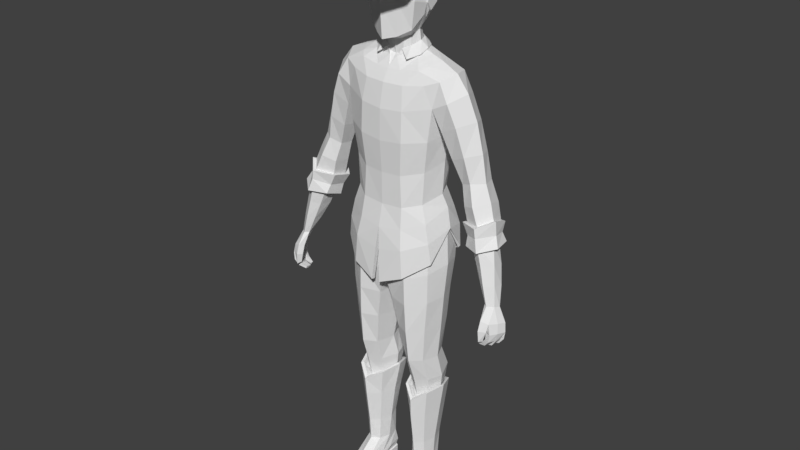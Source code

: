 # Source: Male_cowboy_type1.blend  (saved by Blender 2.80.75; exported with 4.5.12 LTS)
import bpy
from mathutils import Matrix  # noqa: F401  (used for matrix-valued properties, if any)

bpy.ops.wm.read_factory_settings(use_empty=True)
scene = bpy.context.scene
scene.name = 'Scene'

# ---- collections
col_collection_1 = bpy.data.collections.new('Collection 1'); scene.collection.children.link(col_collection_1)

# ---- materials (node trees are filled in below, after node groups)
mat_material = bpy.data.materials.new('Material')
mat_material.alpha_threshold = 0.0
mat_material.use_transparent_shadow = False
mat_material.roughness = 0.5
mat_material.line_color = (0.0, 0.0, 0.0, 1.0)

# ---- material node trees

# ---- world
world_world = bpy.data.worlds.new('World'); scene.world = world_world
world_world.color = (0.05088, 0.05088, 0.05088)
world_world.use_sun_shadow = False
world_world.sun_shadow_jitter_overblur = 0.0
world_world.cycles.sampling_method = 'MANUAL'

# ---- meshes
me_cube = bpy.data.meshes.new('Cube')
me_cube.from_pydata([(0.01927, 0.6386, -0.1476), (0.044, 0.6415, -0.1311), (0.06821, 0.6485, -0.09089), (0.07076, 0.6542, -0.0415), (0.06293, 0.6481, 0.0002776), (0.04589, 0.6389, 0.03354), (0.0222, 0.6385, 0.05227), (0.00656, 0.7675, -0.1115), (0.01803, 0.6675, -0.1263), (0.02801, 0.6595, -0.161), (0.04162, 0.6546, -0.1865), (0.04289, 0.6435, -0.1904), (0.02685, 0.7703, -0.09459), (0.04436, 0.6691, -0.1059), (0.06823, 0.6729, -0.1324), (0.09323, 0.6791, -0.144), (0.0955, 0.6648, -0.1554), (0.03715, 0.7702, -0.06927), (0.06188, 0.677, -0.07539), (0.08896, 0.6818, -0.08967), (0.1215, 0.704, -0.09682), (0.1243, 0.6942, -0.103), (0.04072, 0.7739, -0.0394), (0.06804, 0.6784, -0.0394), (0.09833, 0.6911, -0.03925), (0.1256, 0.7153, -0.04122), (0.1325, 0.7055, -0.04122), (0.03715, 0.7702, -0.00953), (0.06187, 0.6776, -0.003405), (0.08896, 0.6818, 0.01116), (0.1214, 0.7085, 0.02208), (0.1243, 0.6942, 0.02056), (0.02692, 0.7643, 0.01579), (0.04432, 0.6728, 0.02711), (0.06828, 0.6691, 0.0539), (0.09323, 0.6746, 0.07351), (0.0955, 0.6603, 0.07293), (0.01158, 0.7578, 0.03271), (0.01802, 0.6686, 0.0475), (0.028, 0.6598, 0.08245), (0.04164, 0.6523, 0.1076), (0.0429, 0.6418, 0.1079), (0.01385, 0.6864, 0.04782), (0.01299, 0.721, -0.1252), (0.03617, 0.6909, 0.02735), (0.05108, 0.695, -0.003276), (-0.0557, 0.7226, -0.1066), (0.05631, 0.6959, -0.03941), (0.05108, 0.6948, -0.07554), (-0.01064, 0.7189, -0.1286), (0.03618, 0.6916, -0.1062), (0.01385, 0.6881, -0.1237), (-0.07017, 0.7262, -0.07577), (0.09901, 0.6686, -0.04023), (0.0916, 0.6629, 0.01234), (0.06693, 0.648, 0.05579), (0.02868, 0.6366, 0.08495), (0.0916, 0.6629, -0.0928), (0.06768, 0.648, -0.1374), (0.02714, 0.6372, -0.1672), (0.01067, 0.7584, -0.1261), (0.02954, 0.761, -0.1058), (0.04259, 0.7655, -0.07532), (0.04716, 0.7688, -0.0394), (0.04259, 0.7655, -0.003476), (0.02958, 0.7575, 0.02698), (0.01007, 0.7491, 0.04732), (0.0008946, 0.766, -0.08844), (0.0147, 0.7679, -0.07694), (0.0217, 0.7679, -0.05971), (0.02413, 0.7704, -0.0394), (0.0217, 0.7679, -0.01908), (0.01474, 0.7638, -0.001861), (0.00431, 0.7594, 0.009647), (0.0073, 0.7607, 0.0192), (0.01976, 0.7659, 0.005453), (0.02807, 0.7708, -0.01513), (0.03098, 0.7738, -0.0394), (0.02807, 0.7708, -0.06367), (0.01971, 0.7708, -0.08425), (0.003219, 0.7685, -0.098), (-0.003083, 0.76, -0.07211), (0.006123, 0.7613, -0.06444), (0.01079, 0.7613, -0.05295), (0.01241, 0.763, -0.0394), (0.01079, 0.7613, -0.02585), (0.006152, 0.7586, -0.01436), (-0.0008046, 0.7556, -0.006685), (-0.03346, 0.6378, -0.1476), (-0.05585, 0.6432, -0.1331), (-0.07719, 0.6584, -0.09089), (-0.0832, 0.6617, -0.0415), (-0.0784, 0.6538, 0.005027), (-0.05862, 0.6476, 0.03354), (-0.03615, 0.6397, 0.05085), (-0.02912, 0.767, -0.1115), (-0.03833, 0.6667, -0.1263), (-0.05738, 0.6582, -0.161), (-0.07096, 0.6592, -0.1865), (-0.072, 0.6493, -0.1867), (-0.04946, 0.7692, -0.09459), (-0.06468, 0.6676, -0.1059), (-0.09544, 0.6857, -0.1324), (-0.113, 0.7015, -0.144), (-0.1147, 0.6897, -0.1443), (-0.05975, 0.7688, -0.06927), (-0.08239, 0.6771, -0.07539), (-0.1052, 0.7022, -0.08967), (-0.1248, 0.7229, -0.103), (-0.1344, 0.7217, -0.103), (-0.0634, 0.7724, -0.0394), (-0.08861, 0.6805, -0.0394), (-0.1132, 0.7078, -0.03925), (-0.1251, 0.7487, -0.04122), (-0.1385, 0.7429, -0.04122), (-0.05975, 0.7688, -0.00953), (-0.08242, 0.6799, -0.003405), (-0.1084, 0.6972, 0.01116), (-0.1216, 0.732, 0.02208), (-0.1344, 0.7298, 0.02056), (-0.0494, 0.7632, 0.01579), (-0.06475, 0.6733, 0.02711), (-0.09512, 0.6856, 0.0539), (-0.1129, 0.6932, 0.07351), (-0.1226, 0.6846, 0.07293), (-0.03393, 0.7571, 0.03271), (-0.03834, 0.6678, 0.0475), (-0.05738, 0.6585, 0.08245), (-0.07087, 0.6541, 0.1076), (-0.07191, 0.6403, 0.1079), (-0.0347, 0.6864, 0.04782), (-0.05707, 0.6916, 0.02735), (-0.01061, 0.7139, 0.0556), (-0.07201, 0.6932, -0.003276), (-0.07726, 0.6939, -0.03941), (0.01278, 0.7168, 0.04837), (-0.07201, 0.693, -0.07554), (-0.05705, 0.6897, -0.1062), (0.04874, 0.7279, -0.07577), (-0.0347, 0.6869, -0.1266), (-0.1144, 0.6851, -0.04023), (-0.1106, 0.6782, 0.01234), (-0.09361, 0.6609, 0.05579), (-0.05757, 0.6354, 0.08495), (-0.1106, 0.6782, -0.0928), (-0.09436, 0.6675, -0.1374), (-0.05605, 0.6454, -0.1672), (-0.03291, 0.7578, -0.1261), (-0.05188, 0.7598, -0.1058), (-0.06502, 0.7639, -0.07532), (-0.06966, 0.7671, -0.0394), (-0.06502, 0.7639, -0.003476), (-0.05185, 0.7563, 0.02698), (-0.03216, 0.7485, 0.04732), (-0.02337, 0.7657, -0.08844), (-0.03721, 0.7672, -0.07694), (-0.04421, 0.7669, -0.05971), (-0.04669, 0.7694, -0.0394), (-0.04421, 0.7669, -0.01908), (-0.03717, 0.7631, -0.001861), (-0.02665, 0.759, 0.009647), (-0.0071, 0.6382, -0.1522), (-0.0071, 0.6382, 0.05995), (-0.01126, 0.7653, -0.1146), (-0.01013, 0.6656, -0.1296), (-0.01465, 0.6553, -0.1648), (-0.01456, 0.6465, -0.2022), (-0.01444, 0.6358, -0.2027), (-0.01109, 0.7494, 0.03865), (-0.01012, 0.665, 0.05466), (-0.01466, 0.6562, 0.09248), (-0.01456, 0.6419, 0.1221), (-0.01444, 0.6312, 0.1202), (-0.01041, 0.6841, 0.05501), (0.03434, 0.7243, -0.1066), (-0.01041, 0.6865, -0.1275), (-0.0105, 0.6331, 0.09519), (-0.01441, 0.6331, -0.1709), (-0.01112, 0.7554, -0.1286), (-0.01101, 0.745, 0.05447), (-0.01122, 0.7645, -0.09115), (-0.01113, 0.7559, 0.01369), (-0.01112, 0.7532, 0.02403), (-0.01126, 0.7668, -0.1009), (-0.02969, 0.7601, 0.0192), (-0.04226, 0.765, 0.005453), (-0.05067, 0.7696, -0.01513), (-0.05364, 0.7725, -0.0394), (-0.05067, 0.7696, -0.06367), (-0.04231, 0.7699, -0.08425), (-0.02577, 0.7681, -0.098), (-0.01927, 0.7598, -0.07211), (-0.0285, 0.7608, -0.06444), (-0.03317, 0.7606, -0.05295), (-0.03482, 0.7623, -0.0394), (-0.03317, 0.7606, -0.02585), (-0.02847, 0.7581, -0.01436), (-0.02145, 0.7553, -0.006685), (-0.01117, 0.759, -0.07457), (-0.01111, 0.7533, -0.003989), (-0.01111, 0.7533, -0.04136), (0.0157, 0.6463, -0.1329), (0.03816, 0.6466, -0.1205), (0.05926, 0.6512, -0.08544), (0.05972, 0.6537, -0.04215), (0.05691, 0.6517, -0.003916), (0.0393, 0.6466, 0.022), (0.01914, 0.6463, 0.03748), (-0.02938, 0.6457, -0.1329), (-0.04852, 0.6503, -0.1205), (-0.06677, 0.6633, -0.08437), (-0.0716, 0.6661, -0.04215), (-0.06878, 0.6594, -0.002373), (-0.05149, 0.654, 0.022), (-0.02954, 0.6486, 0.03528), (-0.006841, 0.646, -0.137), (-0.006841, 0.646, 0.04278), (0.009547, 0.6645, -0.1169), (0.02849, 0.6647, -0.1067), (0.0454, 0.6685, -0.07836), (0.04546, 0.6705, -0.04285), (0.05039, 0.6689, -0.01372), (0.03248, 0.6647, 0.003496), (0.01348, 0.6644, 0.01603), (-0.02723, 0.6639, -0.1169), (-0.04283, 0.6677, -0.1067), (-0.05772, 0.6783, -0.07729), (-0.06128, 0.6806, -0.04285), (-0.0577, 0.6751, -0.01041), (-0.04604, 0.6708, 0.007209), (-0.02494, 0.664, 0.0198), (-0.008839, 0.6642, -0.1205), (-0.008839, 0.6667, 0.02334), (0.007222, 0.6954, -0.1078), (0.0208, 0.6954, -0.09895), (0.03699, 0.6954, -0.07327), (0.03854, 0.6954, -0.04323), (0.03028, 0.6954, -0.01782), (0.0199, 0.6954, 0.002411), (0.005351, 0.6954, 0.01607), (-0.02485, 0.6954, -0.1078), (-0.03846, 0.6954, -0.09895), (-0.05145, 0.6954, -0.07327), (-0.05636, 0.6954, -0.04323), (-0.04806, 0.6954, -0.01493), (-0.03759, 0.6954, 0.002411), (-0.02298, 0.6954, 0.01607), (-0.008814, 0.6954, -0.111), (-0.008814, 0.6954, 0.02087), (0.005575, 0.7515, -0.1014), (0.01774, 0.7515, -0.09348), (0.03225, 0.7515, -0.07045), (0.03365, 0.7515, -0.04353), (0.02624, 0.7515, -0.02076), (0.01693, 0.7515, -0.00263), (0.003899, 0.7515, 0.009612), (-0.02317, 0.7515, -0.1014), (-0.03537, 0.7515, -0.09348), (-0.04992, 0.7515, -0.07045), (-0.05141, 0.7515, -0.04353), (-0.04397, 0.7515, -0.01817), (-0.03459, 0.7515, -0.00263), (-0.02149, 0.7515, 0.009612), (-0.008796, 0.7515, -0.1046), (-0.008796, 0.7515, 0.01391), (0.000936, 0.7515, -0.0833), (0.009134, 0.7515, -0.07798), (0.01891, 0.7515, -0.06247), (0.01985, 0.7515, -0.04433), (0.01486, 0.7515, -0.02899), (0.008589, 0.7515, -0.01677), (-0.0001933, 0.7515, -0.008524), (-0.01843, 0.7515, -0.0833), (-0.02665, 0.7515, -0.07798), (-0.03449, 0.7515, -0.06247), (-0.03745, 0.7515, -0.04433), (-0.03244, 0.7515, -0.02724), (-0.02612, 0.7515, -0.01677), (-0.0173, 0.7515, -0.008524), (-0.008746, 0.7515, -0.08595), (-0.008746, 0.7515, -0.005628), (-0.008643, 0.7515, -0.04752), (-0.04753, 0.7234, -0.01534), (-0.03721, 0.7234, 0.001768), (0.005166, 0.7234, 0.01525), (0.01952, 0.7234, 0.001768), (-0.02279, 0.7234, 0.01525), (-0.008812, 0.7234, 0.01998), (0.007011, 0.7234, -0.107), (-0.008812, 0.7234, -0.1101), (-0.02463, 0.7234, -0.107), (0.02041, 0.7234, -0.09825), (-0.03807, 0.7234, -0.09825), (0.03638, 0.7234, -0.07291), (-0.05088, 0.7234, -0.07291), (0.03792, 0.7234, -0.04327), (-0.05572, 0.7234, -0.04327), (0.02977, 0.7234, -0.01819), (-0.01041, 0.6747, -0.1323), (0.01522, 0.6764, -0.1284), (0.0388, 0.68, -0.1099), (0.05454, 0.6833, -0.07759), (0.06006, 0.6845, -0.03943), (0.05453, 0.6836, -0.001266), (0.03879, 0.6793, 0.03108), (0.01521, 0.6747, 0.0527), (-0.0104, 0.6723, 0.06029), (-0.03606, 0.6751, -0.1316), (-0.05967, 0.678, -0.1099), (-0.07547, 0.6814, -0.07759), (-0.08102, 0.6825, -0.03943), (-0.07547, 0.6817, -0.001266), (-0.05969, 0.68, 0.03108), (-0.03607, 0.6747, 0.0527), (0.01639, 0.6866, 0.05593), (0.04105, 0.6913, 0.03355), (0.05752, 0.6956, 6.28e-05), (0.0633, 0.6966, -0.03944), (0.05752, 0.6954, -0.07894), (0.04107, 0.6919, -0.1124), (0.0164, 0.6883, -0.1316), (-0.03725, 0.6865, 0.05593), (-0.06195, 0.6919, 0.03355), (-0.07846, 0.6937, 6.28e-05), (-0.08426, 0.6945, -0.03944), (-0.07846, 0.6934, -0.07894), (-0.06193, 0.6899, -0.1124), (-0.03724, 0.687, -0.1348), (-0.0104, 0.6841, 0.06378), (-0.0104, 0.6865, -0.1355), (-0.0104, 0.6741, -0.1384), (0.01692, 0.6759, -0.1344), (0.04207, 0.6796, -0.1146), (0.05885, 0.6832, -0.08014), (0.06474, 0.6845, -0.03945), (0.05885, 0.6835, 0.001243), (0.04206, 0.6791, 0.03574), (0.01692, 0.6743, 0.05879), (-0.0104, 0.6717, 0.06689), (-0.03776, 0.6746, -0.1377), (-0.06294, 0.6776, -0.1146), (-0.07979, 0.6812, -0.08014), (-0.0857, 0.6823, -0.03945), (-0.07979, 0.6814, 0.001243), (-0.06296, 0.6796, 0.03574), (-0.03777, 0.6742, 0.05879), (-0.0343, 0.72, -0.1272), (0.05379, 0.7298, -0.03941), (-0.03405, 0.7166, 0.04837), (0.04874, 0.7281, -0.003048), (-0.0557, 0.7227, 0.02778), (0.03434, 0.7226, 0.02778), (-0.07017, 0.7263, -0.003048), (-0.07526, 0.7279, -0.03941), (0.05753, 0.5665, -0.03675), (0.03897, 0.5283, -0.01829), (0.05133, 0.6639, -0.01135), (0.04894, 0.5361, -0.004492), (0.0629, 0.5932, -0.0387), (0.05997, 0.6029, 0.000103), (0.0283, 0.5165, -0.02606), (0.05014, 0.6736, -0.03803), (0.06485, 0.6256, -0.0379), (0.05824, 0.6346, -0.001677), (0.0594, 0.5897, -0.07043), (0.05025, 0.6754, -0.06931), (0.06162, 0.6237, -0.07885), (0.03597, 0.5274, -0.04914), (0.05096, 0.5567, -0.05181), (0.06208, 0.6376, -0.05812), (0.05887, 0.5738, -0.05225), (0.04456, 0.6654, -0.1007), (0.02402, 0.5297, -0.07109), (0.04394, 0.5708, -0.09048), (0.04412, 0.6189, -0.1084), (0.03083, 0.4802, -0.02723), (0.04037, 0.4862, -0.04959), (0.02887, 0.4885, -0.07287), (0.2726, -0.06952, -0.001181), (0.2927, -0.0812, -0.02636), (0.2827, -0.06994, 0.007535), (0.2975, -0.07129, -0.004553), (0.2774, -0.07322, -0.0158), (0.2467, 0.07603, 0.002772), (0.2397, 0.06674, -0.07133), (0.1019, 0.013, -0.1168), (0.1177, 0.0664, -0.05636), (0.1055, 0.001239, 0.00301), (0.01092, -0.1401, 0.0214), (0.1083, -0.1316, 0.005693), (0.1035, -0.1226, -0.09345), (0.007986, -0.127, -0.09926), (0.1218, -0.1259, -0.04374), (-0.002164, -0.1335, -0.0522), (0.03881, -0.3076, 0.002286), (0.0936, -0.3047, 0.0005236), (0.08999, -0.3032, -0.08029), (0.03861, -0.3041, -0.08202), (0.1079, -0.3041, -0.04089), (0.02526, -0.3079, -0.04733), (0.04084, -0.3714, -0.01491), (0.09645, -0.3706, -0.01772), (0.09436, -0.3611, -0.1015), (0.03274, -0.3598, -0.1071), (0.1127, -0.3684, -0.05495), (0.02027, -0.3659, -0.05925), (0.04868, 0.4759, -0.08038), (0.03974, 0.4656, -0.02107), (0.05814, 0.4734, -0.04978), (0.06613, 0.5932, -0.0387), (0.0691, 0.6256, -0.0379), (0.06581, 0.5898, -0.07043), (0.06893, 0.6237, -0.07885), (0.07021, 0.6375, -0.05812), (0.06435, 0.5739, -0.05225), (0.302, -0.0744, -0.01994), (0.2741, 0.07993, -0.02507), (0.2164, 0.05624, -0.04929), (0.2206, 0.06318, -0.01395), (0.2641, 0.07636, -0.05969), (0.2755, -0.103, 0.01601), (0.3089, -0.118, -0.03475), (0.283, -0.09849, 0.0296), (0.3015, -0.1038, 0.02271), (0.3002, -0.111, -0.01533), (0.3202, -0.11, -0.0188), (0.2998, -0.1233, 0.02869), (0.2828, -0.1226, 0.03785), (0.2749, -0.1245, 0.02379), (0.2908, -0.1506, 0.02895), (0.2842, -0.1512, 0.03627), (0.2784, -0.1475, 0.02545), (0.2914, -0.1308, 0.01762), (0.3122, -0.1378, -0.03125), (0.3069, -0.1303, 0.02433), (0.3056, -0.1352, -0.01591), (0.3234, -0.1337, -0.01586), (0.3138, -0.1066, 0.002414), (0.3162, -0.1316, 0.005305), (0.2884, -0.1073, -0.0001428), (0.2963, -0.1318, 0.003123), (0.3071, -0.1701, -0.01574), (0.3011, -0.1626, -0.01743), (0.302, -0.1634, -0.02693), (0.3071, -0.152, -0.01152), (0.3128, -0.1553, -0.01216), (0.3102, -0.1555, 0.004448), (0.2994, -0.1516, 0.002245), (0.2939, -0.1464, 0.02209), (0.3046, -0.1504, 0.02509), (0.3104, -0.1511, 0.00891), (0.2978, -0.1472, 0.006514), (0.285, -0.159, 0.01981), (0.2925, -0.1647, 0.02174), (0.2952, -0.1664, 0.00786), (0.2876, -0.1604, 0.008475), (0.2713, -0.164, 0.01517), (0.2728, -0.1699, 0.01615), (0.2739, -0.1714, 0.005776), (0.2725, -0.1654, 0.006674), (0.2993, -0.1658, -0.008918), (0.3009, -0.1702, -0.01062), (0.3004, -0.17, 0.003457), (0.2926, -0.1655, 0.0009064), (0.2823, -0.1738, -0.01066), (0.2836, -0.1775, -0.01241), (0.2819, -0.1776, -0.00127), (0.2804, -0.1724, -0.0008878), (0.3104, -0.1521, -0.02861), (0.3054, -0.1525, -0.01802), (0.3205, -0.1533, -0.01504), (0.2901, -0.1788, -0.02012), (0.2885, -0.1742, -0.01981), (0.2894, -0.1741, -0.02653), (0.04229, -0.6928, -0.02378), (0.002983, 0.4657, -0.01038), (0.06252, -0.1388, 0.03689), (0.0596, 8.714e-05, 0.04255), (0.06716, -0.3033, 0.02544), (0.06916, -0.3706, 0.003779), (0.03653, -0.6716, -0.04346), (0.02288, 0.6782, 0.002213), (0.02058, 0.5201, 0.0128), (0.01527, 0.515, -0.009532), (0.02661, 0.5987, 0.0165), (0.01254, 0.5094, -0.02001), (0.02229, 0.6876, -0.0323), (0.02575, 0.6399, 0.01711), (0.01948, 0.686, -0.0708), (0.0184, 0.6711, -0.1044), (0.01087, 0.5286, -0.08227), (0.01781, 0.5683, -0.1087), (0.02002, 0.6133, -0.1217), (0.01224, 0.4894, -0.0844), (0.01441, 0.4742, -0.01772), (0.05418, -0.124, -0.1115), (0.05629, 0.0008854, -0.1429), (0.06521, -0.3037, -0.0939), (0.06507, -0.362, -0.1171), (0.02118, 0.4639, -0.0969), (0.04411, -0.6363, -0.07605), (0.03136, -0.4053, -0.008341), (0.1029, -0.4027, -0.004586), (0.09878, -0.4074, -0.1026), (0.02948, -0.407, -0.1061), (0.1203, -0.394, -0.05227), (0.01411, -0.396, -0.05968), (0.04853, -0.6313, -0.01499), (0.08768, -0.6332, -0.01749), (0.08955, -0.6345, -0.07231), (0.0959, -0.6341, -0.0447), (0.03982, -0.6336, -0.04461), (0.04628, -0.6701, 0.03434), (0.0903, -0.6699, 0.03069), (0.09279, -0.6714, -0.08262), (0.04278, -0.6713, -0.0842), (0.09993, -0.6686, -0.01695), (0.03733, -0.6718, -0.01305), (0.03509, -0.5682, -0.04799), (0.04728, -0.5684, -0.01722), (0.08763, -0.5683, -0.08075), (0.0466, -0.5683, -0.08018), (0.08867, -0.568, -0.01342), (0.09954, -0.5671, -0.04542), (0.08838, -0.6919, -0.07882), (0.04612, -0.6919, -0.07757), (0.1042, -0.6946, 0.01061), (0.0361, -0.6945, 0.002417), (0.03183, -0.7024, 0.05233), (0.1068, -0.703, 0.05233), (0.09224, -0.6826, 0.0667), (0.0442, -0.6798, 0.06667), (0.03843, -0.7044, 0.1051), (0.09793, -0.7041, 0.1123), (0.08281, -0.7035, 0.1318), (0.05276, -0.7036, 0.1318), (0.06897, -0.4266, 0.0189), (0.0681, -0.6302, -0.0005784), (0.06811, -0.67, 0.05139), (0.06712, -0.5682, 0.004), (0.06822, -0.6778, 0.08418), (0.06835, -0.7036, 0.1358), (0.06413, -0.4305, -0.1273), (0.06638, -0.6342, -0.08859), (0.06604, -0.6713, -0.09473), (0.06669, -0.5683, -0.1005), (0.06642, -0.6919, -0.09038), (0.09843, -0.6699, -0.04936), (0.09182, -0.6929, -0.02378), (0.03762, -0.7109, -0.02378), (0.03741, -0.6928, -0.02378), (0.09209, -0.6919, -0.08377), (0.0425, -0.6919, -0.08217), (0.09159, -0.7117, -0.08377), (0.04299, -0.7117, -0.08217), (0.06615, -0.6919, -0.09622), (0.06615, -0.7117, -0.09622), (0.09582, -0.693, -0.02378), (0.09582, -0.7108, -0.02378), (0.03752, -0.701, -0.02378), (0.09184, -0.7011, -0.08377), (0.04275, -0.7011, -0.08217), (0.06615, -0.7011, -0.09616), (0.09582, -0.7005, -0.02378), (0.03991, -0.4766, -0.01268), (0.03849, -0.4765, -0.09417), (0.1101, -0.4751, -0.04886), (0.02498, -0.4763, -0.05075), (0.09264, -0.4764, -0.09493), (0.09536, -0.476, -0.007382), (0.06726, -0.4763, 0.01533), (0.06556, -0.4764, -0.1195), (0.08857, -0.6819, 0.1096), (0.04794, -0.6821, 0.1128), (0.06833, -0.6772, 0.1226), (0.02921, -0.7104, 0.05234), (0.1095, -0.7118, 0.05234), (0.107, -0.6949, 0.01098), (0.03261, -0.6948, 0.001697), (0.02921, -0.7028, 0.05234), (0.1095, -0.7032, 0.05234), (0.107, -0.7029, 0.01098), (0.03261, -0.7019, 0.001697), (0.03641, -0.7128, 0.1072), (0.09997, -0.7128, 0.1141), (0.03641, -0.7043, 0.107), (0.09997, -0.7041, 0.1136), (0.08293, -0.7037, 0.1344), (0.05176, -0.7034, 0.1344), (0.08273, -0.712, 0.1344), (0.05204, -0.7117, 0.1344), (0.06835, -0.7117, 0.1386), (0.06831, -0.7037, 0.1386), (0.03519, -0.4051, -0.01327), (0.09842, -0.4027, -0.01102), (0.09443, -0.4072, -0.1003), (0.03445, -0.4069, -0.101), (0.1135, -0.3958, -0.05282), (0.02096, -0.3963, -0.05923), (0.06862, -0.4239, 0.009521), (0.06444, -0.428, -0.1178), (0.04472, -0.4254, -0.02857), (0.0888, -0.4256, -0.02508), (0.08308, -0.4388, -0.1001), (0.04272, -0.4372, -0.08693), (0.1032, -0.4251, -0.05883), (0.02977, -0.4344, -0.0616), (0.06871, -0.4285, -0.009784), (0.06553, -0.441, -0.1138), (0.09483, -0.4139, -0.01405), (0.06875, -0.4264, -0.0007897), (0.04079, -0.415, -0.02024), (0.02386, -0.4152, -0.06052), (0.03753, -0.4222, -0.0892), (0.06493, -0.4351, -0.118), (0.0896, -0.4231, -0.1018), (0.11, -0.4101, -0.05576), (0.09342, 0.4214, 0.008638), (0.08151, 0.4335, -0.1075), (0.1271, 0.4342, -0.004938), (0.1467, 0.4476, -0.0447), (0.1136, 0.3706, 0.003912), (0.1037, 0.3757, -0.1049), (0.137, 0.3209, -0.1034), (0.1525, 0.3906, 0.0007547), (0.1205, 0.3142, -0.05357), (0.1141, 0.3383, -0.05031), (0.1047, 0.289, 0.006966), (0.0975, 0.2999, -0.1133), (0.1166, 0.2981, -0.05354), (0.1038, 0.1406, -0.05377), (0.08036, 0.1413, -0.09948), (0.0883, 0.1274, 0.002266), (0.1025, 0.08165, 0.007287), (0.09731, 0.08904, -0.1096), (0.1149, 0.107, -0.06131), (0.1995, 0.09705, -0.065), (0.2001, 0.1082, -0.02345), (0.2668, 0.1299, -0.03194), (0.2227, 0.1044, -0.08939), (0.2415, 0.1174, -0.003212), (0.2772, 0.09757, -0.02931), (0.2679, 0.0899, -0.06736), (0.1105, 0.04173, -0.1163), (0.1262, 0.05626, -0.05775), (-0.002924, 0.003396, 0.05341), (0.113, 0.03415, 0.009467), (0.06219, 0.4765, -0.07888), (0.05193, 0.4695, -0.0229), (0.07342, 0.4771, -0.04888), (0.1312, 0.4421, -0.09011), (0.1546, 0.3945, -0.09222), (0.1813, 0.3367, -0.09056), (0.258, 0.1126, -0.07461), (0.2058, 0.08, -0.0175), (0.1731, 0.1932, -0.06334), (0.1779, 0.1958, -0.03069), (0.235, 0.2084, -0.04309), (0.2221, 0.204, -0.08215), (0.2027, 0.06978, -0.06112), (0.2358, 0.07571, -0.08246), (0.2449, 0.09312, 0.008227), (0.002983, 0.4669, -0.009407), (0.0444, 0.4147, 0.02302), (0.0503, 0.3581, 0.03353), (0.05106, 0.282, 0.03667), (0.04852, 0.1178, 0.03113), (0.05264, 0.06439, 0.03963), (0.05978, 0.01388, 0.04879), (0.04254, 0.4306, -0.1208), (0.0469, 0.3714, -0.1301), (0.04697, 0.2967, -0.1374), (0.03967, 0.1388, -0.1312), (0.04938, 0.08093, -0.1452), (0.05694, 0.02663, -0.1571), (0.02748, 0.4744, -0.09755), (0.1778, 0.4079, -0.04408), (0.132, 0.3165, -0.00872), (0.1737, 0.3379, -0.004646), (0.201, 0.3468, -0.04821), (0.192, 0.1948, -0.09903), (0.2065, 0.2076, -0.0198), (0.2531, 0.1679, -0.03835), (0.2438, 0.1541, -0.0818), (0.1868, 0.1412, -0.06308), (0.1909, 0.1462, -0.02239), (0.2237, 0.1593, -0.007249), (0.2111, 0.1422, -0.09286), (0.1899, 0.0955, -0.07062), (0.1909, 0.1101, -0.01746), (0.2755, 0.1328, -0.02796), (0.2203, 0.1017, -0.09891), (0.2415, 0.1171, 0.008212), (0.2544, 0.06177, 0.01546), (0.2464, 0.04813, -0.0801), (0.2659, 0.1119, -0.07994), (0.2906, 0.07226, -0.01843), (0.206, 0.04226, -0.05365), (0.2098, 0.05842, -0.006112), (0.2791, 0.06886, -0.06932), (0.2512, 0.05816, 0.003728), (0.2817, 0.06909, -0.02141), (0.2144, 0.04282, -0.04981), (0.2174, 0.05672, -0.01294), (0.2464, 0.05078, -0.07146), (0.2704, 0.06483, -0.062), (0.1076, 0.2246, -0.05634), (0.09289, 0.2092, 0.001614), (0.08974, 0.2208, -0.1053), (0.04388, 0.1977, 0.03011), (0.04256, 0.219, -0.1325), (0.2595, 0.02618, 0.003821), (0.2709, -0.0218, 0.006642), (0.2823, 0.02118, -0.04795), (0.2932, -0.02689, -0.03586), (0.2845, 0.02708, -0.01651), (0.2916, -0.02215, -0.01013), (0.2548, -0.02523, -0.005472), (0.2378, 0.01871, -0.01084), (0.2607, 0.0157, -0.06429), (0.2799, -0.03465, -0.04566), (0.2356, 0.01296, -0.04543), (0.2562, -0.03003, -0.03209), (0.1163, -0.01624, -0.1127), (0.1196, -0.01894, 0.007798), (0.05028, 0.2863, 0.044), (0.06482, -0.05823, 0.05053), (0.05867, -0.04905, -0.1501), (0.05938, -0.04892, -0.1391), (0.1141, -0.02004, -0.1076), (0.06358, -0.06082, 0.04116), (0.117, -0.02175, 0.0009371), (0.1199, 0.05591, -0.05824), (0.003517, -0.08353, 0.06075), (0.002838, -0.08495, 0.0512), (-0.003867, 0.004313, 0.04129), (0.1095, -0.05126, 0.006022), (0.0001149, -0.06252, -0.1245), (0.1053, -0.04919, -0.1076), (0.1261, -0.03858, -0.05137), (0.06075, -0.06579, 0.0375), (0.05546, -0.05986, -0.1305), (0.02486, -0.2191, 0.01365), (0.1009, -0.2134, 0.004438), (0.01155, -0.2212, -0.05132), (0.09677, -0.2129, -0.09046), (0.0233, -0.2156, -0.09443), (0.1149, -0.2123, -0.04347), (0.06484, -0.2173, 0.03403), (0.0597, -0.2138, -0.1072), (0.03358, 0.4905, -0.06882), (0.03446, 0.4823, -0.02678), (0.04215, 0.4871, -0.04975), (0.007997, 0.4772, -0.0152), (0.01631, 0.4923, -0.08352), (0.03446, 0.4905, -0.06949), (0.03764, 0.4814, -0.0267), (0.04301, 0.4871, -0.04928), (0.007997, 0.4781, -0.01419), (0.0174, 0.4923, -0.0843), (0.03358, 0.5028, -0.06884), (0.03224, 0.4915, -0.02673), (0.04215, 0.4994, -0.04974), (0.01129, 0.4829, -0.01679), (0.01631, 0.5046, -0.08356), (0.03466, 0.4971, -0.06951), (0.03543, 0.4842, -0.02666), (0.04287, 0.4937, -0.04927), (0.01149, 0.4829, -0.01617), (0.0174, 0.4989, -0.08434), (0.03412, 0.5048, -0.07073), (0.03191, 0.4941, -0.02414), (0.04131, 0.5025, -0.04894), (0.01129, 0.4845, -0.01602), (0.01541, 0.506, -0.08399), (0.02408, 0.4855, -0.09938), (0.02415, 0.4843, -0.09889), (0.05644, 0.4852, -0.05346), (0.03494, 0.4667, -0.002955), (0.04469, 0.4842, -0.07982), (0.05684, 0.4866, -0.05335), (0.03509, 0.4679, -0.002242), (0.04491, 0.4854, -0.08011), (0.07095, 0.4586, -0.09324), (0.02521, 0.4433, 0.007347), (0.1023, 0.4671, -0.04813), (0.09128, 0.4622, -0.08337), (0.07268, 0.4494, 0.0007658), (0.03421, 0.4562, -0.1079), (0.0869, 0.4581, -0.0153), (0.2044, 0.2676, -0.08665), (0.1656, 0.2509, -0.1015), (0.2211, 0.275, -0.04579), (0.1555, 0.2531, -0.01935), (0.146, 0.2507, -0.0584), (0.1926, 0.27, -0.012), (0.03994, 0.5025, -0.04978), (0.03055, 0.4941, -0.02528), (0.01541, 0.506, -0.08265), (0.01129, 0.4845, -0.017), (0.03332, 0.5048, -0.07016), (0.05472, 0.4758, -0.02914), (0.0549, 0.477, -0.02856), (-0.00777, 0.6806, 0.01093), (-0.00777, 0.5098, -0.0007696), (-0.07307, 0.5665, -0.03675), (-0.00777, 0.5131, 0.0301), (-0.05451, 0.5283, -0.01829), (-0.06687, 0.6639, -0.01135), (-0.06448, 0.5361, -0.004492), (-0.00777, 0.5945, 0.03577), (-0.07844, 0.5932, -0.0387), (-0.07551, 0.6029, 0.000103), (-0.00777, 0.5052, -0.01396), (-0.04384, 0.5165, -0.02606), (-0.00777, 0.6915, -0.02656), (-0.06568, 0.6736, -0.03803), (-0.00777, 0.6371, 0.02783), (-0.08039, 0.6256, -0.0379), (-0.07378, 0.6346, -0.001677), (-0.00777, 0.5275, -0.08729), (-0.07494, 0.5897, -0.07043), (-0.00777, 0.691, -0.0723), (-0.06579, 0.6754, -0.06931), (-0.07716, 0.6237, -0.07885), (-0.05151, 0.5274, -0.04914), (-0.0665, 0.5567, -0.05181), (-0.07762, 0.6376, -0.05812), (-0.07441, 0.5738, -0.05225), (-0.00777, 0.5657, -0.1162), (-0.00777, 0.6767, -0.1081), (-0.0601, 0.6654, -0.1007), (-0.03956, 0.5297, -0.07109), (-0.05948, 0.5708, -0.09048), (-0.05966, 0.6189, -0.1084), (-0.00777, 0.6118, -0.1274), (-0.00777, 0.447, 0.00495), (-0.04637, 0.4802, -0.02723), (-0.00777, 0.4903, -0.08987), (-0.05591, 0.4862, -0.04959), (-0.04441, 0.4885, -0.07287), (-0.2882, -0.06952, -0.001181), (-0.3082, -0.0812, -0.02636), (-0.2982, -0.06994, 0.007535), (-0.313, -0.07129, -0.004553), (-0.293, -0.07322, -0.0158), (-0.2623, 0.07603, 0.002772), (-0.2553, 0.06674, -0.07133), (-0.1175, 0.013, -0.1168), (-0.1332, 0.0664, -0.05636), (-0.00777, -0.04792, -0.05663), (-0.121, 0.001239, 0.00301), (-0.00777, -0.02921, -0.141), (-0.02646, -0.1401, 0.0214), (-0.1238, -0.1316, 0.005693), (-0.1191, -0.1226, -0.09345), (-0.02353, -0.127, -0.09926), (-0.1374, -0.1259, -0.04374), (-0.01338, -0.1335, -0.0522), (-0.05435, -0.3076, 0.002286), (-0.1091, -0.3047, 0.0005236), (-0.1055, -0.3032, -0.08029), (-0.05415, -0.3041, -0.08202), (-0.1234, -0.3041, -0.04089), (-0.04081, -0.3079, -0.04733), (-0.05638, -0.3714, -0.01491), (-0.112, -0.3706, -0.01772), (-0.1099, -0.3611, -0.1015), (-0.04829, -0.3598, -0.1071), (-0.1283, -0.3684, -0.05495), (-0.03581, -0.3659, -0.05925), (-0.06422, 0.4759, -0.08038), (-0.05528, 0.4656, -0.02107), (-0.00777, 0.4754, -0.09995), (-0.07368, 0.4734, -0.04978), (-0.08167, 0.5932, -0.0387), (-0.08465, 0.6256, -0.0379), (-0.08135, 0.5898, -0.07043), (-0.08447, 0.6237, -0.07885), (-0.08575, 0.6375, -0.05812), (-0.07989, 0.5739, -0.05225), (-0.3176, -0.0744, -0.01994), (-0.2896, 0.07993, -0.02507), (-0.232, 0.05624, -0.04929), (-0.2362, 0.06318, -0.01395), (-0.2796, 0.07636, -0.05969), (-0.291, -0.103, 0.01601), (-0.3244, -0.118, -0.03475), (-0.2985, -0.09849, 0.0296), (-0.3171, -0.1038, 0.02271), (-0.3158, -0.111, -0.01533), (-0.3357, -0.11, -0.0188), (-0.3153, -0.1233, 0.02869), (-0.2984, -0.1226, 0.03785), (-0.2905, -0.1245, 0.02379), (-0.3063, -0.1506, 0.02895), (-0.2997, -0.1512, 0.03627), (-0.294, -0.1475, 0.02545), (-0.3069, -0.1308, 0.01762), (-0.3278, -0.1378, -0.03125), (-0.3225, -0.1303, 0.02433), (-0.3212, -0.1352, -0.01591), (-0.339, -0.1337, -0.01586), (-0.3293, -0.1066, 0.002414), (-0.3317, -0.1316, 0.005305), (-0.304, -0.1073, -0.0001428), (-0.3118, -0.1318, 0.003123), (-0.3226, -0.1701, -0.01574), (-0.3167, -0.1626, -0.01743), (-0.3175, -0.1634, -0.02693), (-0.3227, -0.152, -0.01152), (-0.3283, -0.1553, -0.01216), (-0.3257, -0.1555, 0.004448), (-0.315, -0.1516, 0.002245), (-0.3094, -0.1464, 0.02209), (-0.3201, -0.1504, 0.02509), (-0.3259, -0.1511, 0.00891), (-0.3133, -0.1472, 0.006514), (-0.3005, -0.159, 0.01981), (-0.3081, -0.1647, 0.02174), (-0.3107, -0.1664, 0.00786), (-0.3031, -0.1604, 0.008475), (-0.2868, -0.164, 0.01517), (-0.2883, -0.1699, 0.01615), (-0.2894, -0.1714, 0.005776), (-0.288, -0.1654, 0.006674), (-0.3149, -0.1658, -0.008918), (-0.3165, -0.1702, -0.01062), (-0.316, -0.17, 0.003457), (-0.3082, -0.1655, 0.0009064), (-0.2978, -0.1738, -0.01066), (-0.2992, -0.1775, -0.01241), (-0.2974, -0.1776, -0.00127), (-0.2959, -0.1724, -0.0008878), (-0.3259, -0.1521, -0.02861), (-0.321, -0.1525, -0.01802), (-0.336, -0.1533, -0.01504), (-0.3057, -0.1788, -0.02012), (-0.3041, -0.1742, -0.01981), (-0.3049, -0.1741, -0.02653), (-0.05783, -0.6928, -0.02378), (-0.01852, 0.4657, -0.01038), (-0.07806, -0.1388, 0.03689), (-0.07514, 8.714e-05, 0.04255), (-0.0827, -0.3033, 0.02544), (-0.0847, -0.3706, 0.003779), (-0.05207, -0.6716, -0.04346), (-0.03842, 0.6782, 0.002213), (-0.03612, 0.5201, 0.0128), (-0.03081, 0.515, -0.009532), (-0.04216, 0.5987, 0.0165), (-0.02808, 0.5094, -0.02001), (-0.03783, 0.6876, -0.0323), (-0.04129, 0.6399, 0.01711), (-0.03502, 0.686, -0.0708), (-0.03394, 0.6711, -0.1044), (-0.02641, 0.5286, -0.08227), (-0.03335, 0.5683, -0.1087), (-0.03556, 0.6133, -0.1217), (-0.02778, 0.4894, -0.0844), (-0.02995, 0.4742, -0.01772), (-0.06972, -0.124, -0.1115), (-0.07183, 0.0008854, -0.1429), (-0.08075, -0.3037, -0.0939), (-0.08061, -0.362, -0.1171), (-0.03673, 0.4639, -0.0969), (-0.05966, -0.6363, -0.07605), (-0.00777, 0.4699, -0.01772), (-0.04691, -0.4053, -0.008341), (-0.1185, -0.4027, -0.004586), (-0.1143, -0.4074, -0.1026), (-0.04502, -0.407, -0.1061), (-0.1358, -0.394, -0.05227), (-0.02965, -0.396, -0.05968), (-0.06407, -0.6313, -0.01499), (-0.1032, -0.6332, -0.01749), (-0.1051, -0.6345, -0.07231), (-0.1114, -0.6341, -0.0447), (-0.05536, -0.6336, -0.04461), (-0.06182, -0.6701, 0.03434), (-0.1058, -0.6699, 0.03069), (-0.1083, -0.6714, -0.08262), (-0.05832, -0.6713, -0.0842), (-0.1155, -0.6686, -0.01695), (-0.05287, -0.6718, -0.01305), (-0.05063, -0.5682, -0.04799), (-0.06282, -0.5684, -0.01722), (-0.1032, -0.5683, -0.08075), (-0.06214, -0.5683, -0.08018), (-0.1042, -0.568, -0.01342), (-0.1151, -0.5671, -0.04542), (-0.1039, -0.6919, -0.07882), (-0.06166, -0.6919, -0.07757), (-0.1197, -0.6946, 0.01061), (-0.05164, -0.6945, 0.002417), (-0.04737, -0.7024, 0.05233), (-0.1223, -0.703, 0.05233), (-0.1078, -0.6826, 0.0667), (-0.05974, -0.6798, 0.06667), (-0.05397, -0.7044, 0.1051), (-0.1135, -0.7041, 0.1123), (-0.09835, -0.7035, 0.1318), (-0.06831, -0.7036, 0.1318), (-0.08451, -0.4266, 0.0189), (-0.08365, -0.6302, -0.0005784), (-0.08365, -0.67, 0.05139), (-0.08266, -0.5682, 0.004), (-0.08376, -0.6778, 0.08418), (-0.08389, -0.7036, 0.1358), (-0.07967, -0.4305, -0.1273), (-0.08192, -0.6342, -0.08859), (-0.08158, -0.6713, -0.09473), (-0.08223, -0.5683, -0.1005), (-0.08197, -0.6919, -0.09038), (-0.114, -0.6699, -0.04936), (-0.1074, -0.6929, -0.02378), (-0.05316, -0.7109, -0.02378), (-0.05295, -0.6928, -0.02378), (-0.1076, -0.6919, -0.08377), (-0.05804, -0.6919, -0.08217), (-0.1071, -0.7117, -0.08377), (-0.05853, -0.7117, -0.08217), (-0.08169, -0.6919, -0.09622), (-0.08169, -0.7117, -0.09622), (-0.1114, -0.693, -0.02378), (-0.1114, -0.7108, -0.02378), (-0.05306, -0.701, -0.02378), (-0.1074, -0.7011, -0.08377), (-0.05829, -0.7011, -0.08217), (-0.08169, -0.7011, -0.09616), (-0.1114, -0.7005, -0.02378), (-0.05545, -0.4766, -0.01268), (-0.05403, -0.4765, -0.09417), (-0.1256, -0.4751, -0.04886), (-0.04052, -0.4763, -0.05075), (-0.1082, -0.4764, -0.09493), (-0.1109, -0.476, -0.007382), (-0.0828, -0.4763, 0.01533), (-0.0811, -0.4764, -0.1195), (-0.1041, -0.6819, 0.1096), (-0.06348, -0.6821, 0.1128), (-0.08387, -0.6772, 0.1226), (-0.04475, -0.7104, 0.05234), (-0.125, -0.7118, 0.05234), (-0.1225, -0.6949, 0.01098), (-0.04815, -0.6948, 0.001697), (-0.04475, -0.7028, 0.05234), (-0.125, -0.7032, 0.05234), (-0.1225, -0.7029, 0.01098), (-0.04815, -0.7019, 0.001697), (-0.05195, -0.7128, 0.1072), (-0.1155, -0.7128, 0.1141), (-0.05195, -0.7043, 0.107), (-0.1155, -0.7041, 0.1136), (-0.09847, -0.7037, 0.1344), (-0.0673, -0.7034, 0.1344), (-0.09827, -0.712, 0.1344), (-0.06758, -0.7117, 0.1344), (-0.08389, -0.7117, 0.1386), (-0.08385, -0.7037, 0.1386), (-0.05073, -0.4051, -0.01327), (-0.114, -0.4027, -0.01102), (-0.11, -0.4072, -0.1003), (-0.04999, -0.4069, -0.101), (-0.1291, -0.3958, -0.05282), (-0.0365, -0.3963, -0.05923), (-0.08416, -0.4239, 0.009521), (-0.07998, -0.428, -0.1178), (-0.06026, -0.4254, -0.02857), (-0.1043, -0.4256, -0.02508), (-0.09862, -0.4388, -0.1001), (-0.05826, -0.4372, -0.08693), (-0.1188, -0.4251, -0.05883), (-0.04531, -0.4344, -0.0616), (-0.08425, -0.4285, -0.009784), (-0.08107, -0.441, -0.1138), (-0.1104, -0.4139, -0.01405), (-0.08429, -0.4264, -0.0007897), (-0.05633, -0.415, -0.02024), (-0.0394, -0.4152, -0.06052), (-0.05307, -0.4222, -0.0892), (-0.08047, -0.4351, -0.118), (-0.1051, -0.4231, -0.1018), (-0.1255, -0.4101, -0.05576), (-0.00777, 0.4138, 0.02722), (-0.109, 0.4214, 0.008638), (-0.09705, 0.4335, -0.1075), (-0.1426, 0.4342, -0.004938), (-0.00777, 0.4293, -0.1255), (-0.1622, 0.4476, -0.0447), (-0.00777, 0.4479, 0.005658), (-0.00777, 0.354, 0.0393), (-0.1291, 0.3706, 0.003912), (-0.1192, 0.3757, -0.1049), (-0.00777, 0.3687, -0.1367), (-0.1525, 0.3209, -0.1034), (-0.1681, 0.3906, 0.0007547), (-0.1361, 0.3142, -0.05357), (-0.1296, 0.3383, -0.05031), (-0.00777, 0.2765, 0.04055), (-0.1202, 0.289, 0.006966), (-0.113, 0.2999, -0.1133), (-0.00777, 0.2952, -0.1447), (-0.1321, 0.2981, -0.05354), (-0.1194, 0.1406, -0.05377), (-0.00777, 0.1361, -0.1365), (-0.0959, 0.1413, -0.09948), (-0.1038, 0.1274, 0.002266), (-0.00777, 0.1143, 0.03392), (-0.00777, 0.05763, 0.04677), (-0.1181, 0.08165, 0.007287), (-0.1128, 0.08904, -0.1096), (-0.00777, 0.07972, -0.1529), (-0.1304, 0.107, -0.06131), (-0.215, 0.09705, -0.065), (-0.2156, 0.1082, -0.02345), (-0.2823, 0.1299, -0.03194), (-0.2382, 0.1044, -0.08939), (-0.257, 0.1174, -0.003212), (-0.2927, 0.09757, -0.02931), (-0.2834, 0.0899, -0.06736), (-0.126, 0.04173, -0.1163), (-0.1418, 0.05626, -0.05775), (-0.01262, 0.003396, 0.05341), (-0.1286, 0.03415, 0.009467), (-0.00777, 0.01937, -0.1633), (-0.07773, 0.4765, -0.07888), (-0.06747, 0.4695, -0.0229), (-0.00777, 0.4748, -0.1016), (-0.08897, 0.4771, -0.04888), (-0.1468, 0.4421, -0.09011), (-0.1701, 0.3945, -0.09222), (-0.1968, 0.3367, -0.09056), (-0.2735, 0.1126, -0.07461), (-0.2213, 0.08, -0.0175), (-0.1886, 0.1932, -0.06334), (-0.1934, 0.1958, -0.03069), (-0.2506, 0.2084, -0.04309), (-0.2376, 0.204, -0.08215), (-0.2182, 0.06978, -0.06112), (-0.2514, 0.07571, -0.08246), (-0.2605, 0.09312, 0.008227), (-0.01852, 0.4669, -0.009407), (-0.05994, 0.4147, 0.02302), (-0.06584, 0.3581, 0.03353), (-0.0666, 0.282, 0.03667), (-0.06406, 0.1178, 0.03113), (-0.06818, 0.06439, 0.03963), (-0.07532, 0.01388, 0.04879), (-0.05808, 0.4306, -0.1208), (-0.06244, 0.3714, -0.1301), (-0.06251, 0.2967, -0.1374), (-0.05521, 0.1388, -0.1312), (-0.06492, 0.08093, -0.1452), (-0.07248, 0.02663, -0.1571), (-0.04302, 0.4744, -0.09755), (-0.1934, 0.4079, -0.04408), (-0.1476, 0.3165, -0.00872), (-0.1892, 0.3379, -0.004646), (-0.2166, 0.3468, -0.04821), (-0.2076, 0.1948, -0.09903), (-0.2221, 0.2076, -0.0198), (-0.2686, 0.1679, -0.03835), (-0.2593, 0.1541, -0.0818), (-0.2023, 0.1412, -0.06308), (-0.2065, 0.1462, -0.02239), (-0.2393, 0.1593, -0.007249), (-0.2266, 0.1422, -0.09286), (-0.2054, 0.0955, -0.07062), (-0.2065, 0.1101, -0.01746), (-0.291, 0.1328, -0.02796), (-0.2358, 0.1017, -0.09891), (-0.257, 0.1171, 0.008212), (-0.2699, 0.06177, 0.01546), (-0.262, 0.04813, -0.0801), (-0.2814, 0.1119, -0.07994), (-0.3061, 0.07226, -0.01843), (-0.2215, 0.04226, -0.05365), (-0.2253, 0.05842, -0.006112), (-0.2947, 0.06886, -0.06932), (-0.2667, 0.05816, 0.003728), (-0.2972, 0.06909, -0.02141), (-0.23, 0.04282, -0.04981), (-0.2329, 0.05672, -0.01294), (-0.262, 0.05078, -0.07146), (-0.2859, 0.06483, -0.062), (-0.1232, 0.2246, -0.05634), (-0.00777, 0.1956, 0.03424), (-0.00777, 0.2163, -0.1438), (-0.1084, 0.2092, 0.001614), (-0.1053, 0.2208, -0.1053), (-0.05942, 0.1977, 0.03011), (-0.0581, 0.219, -0.1325), (-0.275, 0.02618, 0.003821), (-0.2865, -0.0218, 0.006642), (-0.2978, 0.02118, -0.04795), (-0.3088, -0.02689, -0.03586), (-0.3001, 0.02708, -0.01651), (-0.3072, -0.02215, -0.01013), (-0.2704, -0.02523, -0.005472), (-0.2533, 0.01871, -0.01084), (-0.2762, 0.0157, -0.06429), (-0.2954, -0.03465, -0.04566), (-0.2511, 0.01296, -0.04543), (-0.2717, -0.03003, -0.03209), (-0.1318, -0.01624, -0.1127), (-0.1351, -0.01894, 0.007798), (-0.00777, -0.05806, -0.1542), (-0.06582, 0.2863, 0.044), (-0.08036, -0.05823, 0.05053), (-0.07421, -0.04905, -0.1501), (-0.07492, -0.04892, -0.1391), (-0.00777, -0.05859, -0.1469), (-0.1296, -0.02004, -0.1076), (-0.07912, -0.06082, 0.04116), (-0.1325, -0.02175, 0.0009371), (-0.1354, 0.05591, -0.05824), (-0.01906, -0.08353, 0.06075), (-0.01838, -0.08495, 0.0512), (-0.01167, 0.004313, 0.04129), (-0.00777, 0.0008854, -0.1429), (-0.125, -0.05126, 0.006022), (-0.01566, -0.06252, -0.1245), (-0.00777, -0.05857, 0.03521), (-0.1208, -0.04919, -0.1076), (-0.1417, -0.03858, -0.05137), (-0.07629, -0.06579, 0.0375), (-0.071, -0.05986, -0.1305), (-0.00777, 0.0502, 0.03919), (-0.0404, -0.2191, 0.01365), (-0.1165, -0.2134, 0.004438), (-0.02709, -0.2212, -0.05132), (-0.1123, -0.2129, -0.09046), (-0.03884, -0.2156, -0.09443), (-0.1304, -0.2123, -0.04347), (-0.08038, -0.2173, 0.03403), (-0.07524, -0.2138, -0.1072), (-0.04913, 0.4905, -0.06882), (-0.05, 0.4823, -0.02678), (-0.00777, 0.4925, -0.09108), (-0.05769, 0.4871, -0.04975), (-0.02354, 0.4772, -0.0152), (-0.03186, 0.4923, -0.08352), (-0.05, 0.4905, -0.06949), (-0.05318, 0.4814, -0.0267), (-0.00777, 0.493, -0.09201), (-0.05855, 0.4871, -0.04928), (-0.02354, 0.4781, -0.01419), (-0.03294, 0.4923, -0.0843), (-0.04913, 0.5028, -0.06884), (-0.04778, 0.4915, -0.02673), (-0.00777, 0.5047, -0.08998), (-0.05769, 0.4994, -0.04974), (-0.02683, 0.4829, -0.01679), (-0.03186, 0.5046, -0.08356), (-0.0502, 0.4971, -0.06951), (-0.05097, 0.4842, -0.02666), (-0.00777, 0.4996, -0.09092), (-0.05841, 0.4937, -0.04927), (-0.02703, 0.4829, -0.01617), (-0.03294, 0.4989, -0.08434), (-0.04966, 0.5048, -0.07073), (-0.04745, 0.4941, -0.02414), (-0.00777, 0.5063, -0.09043), (-0.05685, 0.5025, -0.04894), (-0.02683, 0.4845, -0.01602), (-0.03095, 0.506, -0.08399), (-0.03962, 0.4855, -0.09938), (-0.03969, 0.4843, -0.09889), (-0.00777, 0.4845, -0.1028), (-0.00777, 0.4855, -0.1034), (-0.07198, 0.4852, -0.05346), (-0.05048, 0.4667, -0.002955), (-0.06023, 0.4842, -0.07982), (-0.07238, 0.4866, -0.05335), (-0.05063, 0.4679, -0.002242), (-0.06045, 0.4854, -0.08011), (-0.08649, 0.4586, -0.09324), (-0.00777, 0.4409, 0.01089), (-0.04075, 0.4433, 0.007347), (-0.1178, 0.4671, -0.04813), (-0.00777, 0.4561, -0.1121), (-0.1068, 0.4622, -0.08337), (-0.08822, 0.4494, 0.0007658), (-0.04975, 0.4562, -0.1079), (-0.1024, 0.4581, -0.0153), (-0.2199, 0.2676, -0.08665), (-0.1812, 0.2509, -0.1015), (-0.2367, 0.275, -0.04579), (-0.1711, 0.2531, -0.01935), (-0.1616, 0.2507, -0.0584), (-0.2082, 0.27, -0.012), (-0.05548, 0.5025, -0.04978), (-0.04609, 0.4941, -0.02528), (-0.03095, 0.506, -0.08265), (-0.02683, 0.4845, -0.017), (-0.04886, 0.5048, -0.07016), (-0.00777, 0.5064, -0.08929), (-0.07026, 0.4758, -0.02914), (-0.07044, 0.477, -0.02856)], [(665, 725), (1145, 1208)], [(53, 57, 21, 26), (54, 53, 26, 31), (55, 54, 31, 36), (56, 55, 36, 41), (176, 56, 41, 172), (59, 177, 167, 11), (57, 58, 16, 21), (58, 59, 11, 16), (167, 166, 10, 11), (178, 163, 7, 60), (165, 164, 8, 9), (166, 165, 9, 10), (60, 7, 12, 61), (9, 8, 13, 14), (10, 9, 14, 15), (11, 10, 15, 16), (61, 12, 17, 62), (14, 13, 18, 19), (15, 14, 19, 20), (16, 15, 20, 21), (62, 17, 22, 63), (19, 18, 23, 24), (20, 19, 24, 25), (21, 20, 25, 26), (63, 22, 27, 64), (24, 23, 28, 29), (25, 24, 29, 30), (26, 25, 30, 31), (29, 28, 33, 34), (30, 29, 34, 35), (31, 30, 35, 36), (64, 27, 32, 65), (65, 32, 37, 66), (34, 33, 38, 39), (35, 34, 39, 40), (36, 35, 40, 41), (39, 38, 169, 170), (40, 39, 170, 171), (41, 40, 171, 172), (66, 37, 168, 179), (135, 132, 173, 42), (179, 132, 135, 66), (353, 134, 133, 352), (138, 174, 61, 62), (347, 47, 48, 138), (43, 174, 50, 51), (346, 49, 175, 139), (49, 346, 147, 178), (49, 43, 51, 175), (153, 152, 350, 348), (179, 153, 348, 132), (130, 173, 132, 348), (133, 131, 350, 352), (311, 312, 344, 343), (299, 298, 330, 331), (173, 130, 321, 328), (312, 313, 345, 344), (300, 299, 331, 332), (42, 173, 328, 314), (313, 306, 338, 345), (43, 49, 178, 60), (1, 0, 59, 58), (2, 1, 58, 57), (0, 161, 177, 59), (162, 6, 56, 176), (6, 5, 55, 56), (5, 4, 54, 55), (4, 3, 53, 54), (3, 2, 57, 53), (348, 350, 131, 130), (80, 183, 180, 67), (79, 80, 67, 68), (78, 79, 68, 69), (77, 78, 69, 70), (76, 77, 70, 71), (74, 75, 72, 73), (301, 300, 332, 333), (168, 37, 74, 182), (7, 163, 183, 80), (17, 12, 79, 78), (32, 27, 76, 75), (27, 22, 77, 76), (75, 76, 71, 72), (37, 32, 75, 74), (182, 74, 73, 181), (12, 7, 80, 79), (22, 17, 78, 77), (68, 67, 81, 82), (69, 68, 82, 83), (70, 69, 83, 84), (73, 72, 86, 87), (72, 71, 85, 86), (181, 73, 87, 199), (71, 70, 84, 85), (67, 180, 198, 81), (83, 82, 200), (86, 85, 200), (82, 81, 200), (199, 87, 200), (85, 84, 200), (81, 198, 200), (84, 83, 200), (87, 86, 200), (140, 114, 109, 144), (141, 119, 114, 140), (142, 124, 119, 141), (143, 129, 124, 142), (176, 172, 129, 143), (146, 99, 167, 177), (144, 109, 104, 145), (145, 104, 99, 146), (167, 99, 98, 166), (178, 147, 95, 163), (165, 97, 96, 164), (166, 98, 97, 165), (147, 148, 100, 95), (97, 102, 101, 96), (98, 103, 102, 97), (99, 104, 103, 98), (148, 149, 105, 100), (102, 107, 106, 101), (103, 108, 107, 102), (104, 109, 108, 103), (149, 150, 110, 105), (107, 112, 111, 106), (108, 113, 112, 107), (109, 114, 113, 108), (150, 151, 115, 110), (112, 117, 116, 111), (113, 118, 117, 112), (114, 119, 118, 113), (117, 122, 121, 116), (118, 123, 122, 117), (119, 124, 123, 118), (151, 152, 120, 115), (152, 153, 125, 120), (122, 127, 126, 121), (123, 128, 127, 122), (124, 129, 128, 123), (127, 170, 169, 126), (128, 171, 170, 127), (129, 172, 171, 128), (153, 179, 168, 125), (350, 152, 151, 352), (136, 134, 353, 52), (347, 63, 64, 349), (46, 346, 139, 137), (148, 147, 346, 46), (46, 52, 149, 148), (137, 136, 52, 46), (47, 347, 349, 45), (130, 131, 322, 321), (302, 301, 333, 334), (44, 42, 314, 315), (303, 302, 334, 335), (131, 133, 323, 322), (304, 303, 335, 336), (45, 44, 315, 316), (52, 353, 150, 149), (89, 145, 146, 88), (90, 144, 145, 89), (88, 146, 177, 161), (162, 176, 143, 94), (94, 143, 142, 93), (93, 142, 141, 92), (92, 141, 140, 91), (91, 140, 144, 90), (190, 154, 180, 183), (189, 155, 154, 190), (188, 156, 155, 189), (187, 157, 156, 188), (186, 158, 157, 187), (184, 160, 159, 185), (134, 136, 325, 324), (168, 182, 184, 125), (95, 190, 183, 163), (105, 188, 189, 100), (120, 185, 186, 115), (115, 186, 187, 110), (185, 159, 158, 186), (125, 184, 185, 120), (182, 181, 160, 184), (100, 189, 190, 95), (110, 187, 188, 105), (155, 192, 191, 154), (156, 193, 192, 155), (157, 194, 193, 156), (160, 197, 196, 159), (159, 196, 195, 158), (181, 199, 197, 160), (158, 195, 194, 157), (154, 191, 198, 180), (193, 200, 192), (196, 200, 195), (192, 200, 191), (199, 200, 197), (195, 200, 194), (191, 200, 198), (194, 200, 193), (197, 200, 196), (6, 162, 216, 207), (94, 93, 213, 214), (161, 0, 201, 215), (162, 94, 214, 216), (0, 1, 202, 201), (88, 161, 215, 208), (1, 2, 203, 202), (89, 88, 208, 209), (2, 3, 204, 203), (90, 89, 209, 210), (3, 4, 205, 204), (91, 90, 210, 211), (4, 5, 206, 205), (92, 91, 211, 212), (5, 6, 207, 206), (93, 92, 212, 213), (203, 204, 220, 219), (211, 210, 226, 227), (204, 205, 221, 220), (212, 211, 227, 228), (205, 206, 222, 221), (213, 212, 228, 229), (206, 207, 223, 222), (214, 213, 229, 230), (207, 216, 232, 223), (215, 201, 217, 231), (216, 214, 230, 232), (208, 215, 231, 224), (201, 202, 218, 217), (209, 208, 224, 225), (202, 203, 219, 218), (210, 209, 225, 226), (224, 231, 247, 240), (217, 218, 234, 233), (225, 224, 240, 241), (218, 219, 235, 234), (226, 225, 241, 242), (219, 220, 236, 235), (227, 226, 242, 243), (220, 221, 237, 236), (228, 227, 243, 244), (221, 222, 238, 237), (229, 228, 244, 245), (222, 223, 239, 238), (230, 229, 245, 246), (223, 232, 248, 239), (231, 217, 233, 247), (232, 230, 246, 248), (283, 282, 260, 261), (285, 284, 255, 254), (286, 283, 261, 262), (284, 287, 264, 255), (289, 288, 249, 263), (287, 286, 262, 264), (290, 289, 263, 256), (288, 291, 250, 249), (292, 290, 256, 257), (291, 293, 251, 250), (294, 292, 257, 258), (293, 295, 252, 251), (296, 294, 258, 259), (295, 297, 253, 252), (282, 296, 259, 260), (297, 285, 254, 253), (251, 252, 268, 267), (259, 258, 274, 275), (252, 253, 269, 268), (260, 259, 275, 276), (253, 254, 270, 269), (261, 260, 276, 277), (254, 255, 271, 270), (262, 261, 277, 278), (255, 264, 280, 271), (263, 249, 265, 279), (264, 262, 278, 280), (256, 263, 279, 272), (249, 250, 266, 265), (257, 256, 272, 273), (250, 251, 267, 266), (258, 257, 273, 274), (272, 279, 281), (265, 266, 281), (273, 272, 281), (266, 267, 281), (274, 273, 281), (267, 268, 281), (275, 274, 281), (268, 269, 281), (276, 275, 281), (269, 270, 281), (277, 276, 281), (270, 271, 281), (278, 277, 281), (271, 280, 281), (279, 265, 281), (280, 278, 281), (237, 238, 285, 297), (244, 243, 296, 282), (236, 237, 297, 295), (243, 242, 294, 296), (235, 236, 295, 293), (242, 241, 292, 294), (234, 235, 293, 291), (241, 240, 290, 292), (233, 234, 291, 288), (240, 247, 289, 290), (248, 246, 286, 287), (247, 233, 288, 289), (239, 248, 287, 284), (246, 245, 283, 286), (238, 239, 284, 285), (245, 244, 282, 283), (126, 169, 306, 313), (121, 126, 313, 312), (116, 121, 312, 311), (111, 116, 311, 310), (106, 111, 310, 309), (101, 106, 309, 308), (96, 101, 308, 307), (164, 96, 307, 298), (38, 305, 306, 169), (33, 304, 305, 38), (28, 303, 304, 33), (23, 302, 303, 28), (18, 301, 302, 23), (13, 300, 301, 18), (8, 299, 300, 13), (164, 298, 299, 8), (330, 329, 320, 331), (331, 320, 319, 332), (332, 319, 318, 333), (333, 318, 317, 334), (334, 317, 316, 335), (335, 316, 315, 336), (336, 315, 314, 337), (337, 314, 328, 338), (330, 339, 327, 329), (339, 340, 326, 327), (340, 341, 325, 326), (341, 342, 324, 325), (342, 343, 323, 324), (343, 344, 322, 323), (344, 345, 321, 322), (345, 338, 328, 321), (310, 311, 343, 342), (175, 51, 320, 329), (139, 175, 329, 327), (309, 310, 342, 341), (308, 309, 341, 340), (51, 50, 319, 320), (137, 139, 327, 326), (307, 308, 340, 339), (298, 307, 339, 330), (50, 48, 318, 319), (136, 137, 326, 325), (47, 45, 316, 317), (306, 305, 337, 338), (133, 134, 324, 323), (305, 304, 336, 337), (48, 47, 317, 318), (351, 135, 42, 44), (48, 50, 174, 138), (174, 43, 60, 61), (347, 138, 62, 63), (353, 352, 151, 150), (351, 349, 64, 65), (44, 45, 349, 351), (66, 135, 351, 65), (490, 820, 829, 491), (354, 357, 355), (354, 358, 359, 357), (483, 482, 806, 804), (482, 484, 810, 806), (354, 355, 360), (481, 356, 361, 486), (358, 362, 363, 359), (483, 804, 813, 485), (406, 377, 376, 408), (364, 373, 374, 366), (358, 354, 368, 370), (484, 487, 817, 810), (354, 360, 367, 368), (486, 361, 365, 488), (492, 374, 373, 491), (407, 408, 376, 375), (372, 367, 376, 377), (365, 369, 366, 371), (361, 362, 369, 365), (407, 375, 494, 475), (371, 366, 374), (492, 489, 371, 374), (490, 372, 377, 493), (367, 360, 375, 376), (741, 738, 390, 495), (498, 497, 396, 402), (719, 384, 419, 713), (378, 420, 422, 380), (415, 425, 421, 379), (739, 736, 389, 392), (737, 852, 496, 741), (738, 739, 392, 390), (748, 743, 389, 476), (742, 744, 399, 394), (747, 743, 395, 398), (744, 746, 397, 399), (399, 405, 400, 394), (395, 401, 404, 398), (397, 403, 405, 399), (398, 404, 402, 396), (749, 745, 396, 497), (479, 478, 394, 400), (493, 499, 873, 838), (515, 525, 474, 480), (488, 365, 371, 489), (745, 747, 398, 396), (487, 363, 356, 481), (565, 521, 518, 567), (369, 362, 410, 413), (362, 358, 409, 410), (373, 364, 370, 368), (366, 369, 413, 412), (358, 370, 414, 409), (364, 366, 412, 411), (409, 414, 413, 410), (370, 364, 411, 414), (367, 372, 373, 368), (721, 417, 384, 719), (702, 697, 694, 704), (411, 412, 413, 414), (356, 363, 362, 361), (496, 728, 729, 385), (703, 698, 697, 702), (499, 406, 750, 754), (643, 644, 723), (387, 386, 732, 731), (475, 662, 758, 753), (711, 383, 418, 718), (437, 381, 423), (967, 494, 485, 813), (713, 419, 416, 715), (379, 421, 424, 382), (439, 382, 424), (381, 437, 425, 415), (715, 416, 383, 711), (718, 418, 417, 721), (422, 420, 428, 427), (423, 422, 427, 426), (420, 423, 426, 428), (427, 428, 431, 430), (426, 427, 430, 429), (428, 426, 429, 431), (429, 430, 431), (440, 439, 424, 435), (440, 432, 420, 439), (437, 438, 436, 425), (425, 436, 433, 421), (438, 437, 423, 434), (420, 432, 434, 423), (380, 422, 423, 381), (435, 469, 470, 436), (433, 468, 469, 435), (468, 470, 441, 443), (436, 438, 446, 445), (438, 440, 447, 446), (440, 435, 444, 447), (436, 435, 444, 445), (434, 432, 448, 449), (432, 440, 451, 448), (440, 438, 450, 451), (438, 434, 449, 450), (451, 450, 454, 455), (449, 448, 452, 453), (448, 451, 455, 452), (450, 449, 453, 454), (452, 455, 459, 456), (454, 453, 457, 458), (455, 454, 458, 459), (453, 452, 456, 457), (458, 457, 456, 459), (446, 447, 463, 462), (445, 446, 462, 461), (445, 444, 460, 461), (447, 444, 460, 463), (461, 460, 464, 465), (463, 460, 464, 467), (462, 463, 467, 466), (461, 462, 466, 465), (436, 470, 468, 433), (470, 469, 442, 441), (469, 468, 443, 442), (466, 467, 464, 465), (441, 442, 472, 471), (442, 443, 473, 472), (443, 441, 471, 473), (471, 472, 473), (439, 420, 378, 382), (421, 433, 435, 424), (500, 515, 480), (386, 385, 729, 732), (552, 555, 562, 561), (401, 395, 478, 479), (742, 748, 476, 388), (736, 740, 476, 389), (695, 690, 641, 642), (477, 387, 731, 730), (406, 408, 752, 750), (873, 499, 754, 1239), (967, 836, 475, 494), (817, 487, 481, 803), (822, 488, 489, 830), (377, 406, 499, 493), (360, 485, 494, 375), (746, 749, 497, 397), (475, 836, 1090, 662), (403, 397, 497, 498), (701, 696, 693, 700), (850, 737, 391, 393), (674, 643, 723, 727), (705, 699, 696, 701), (820, 490, 493, 838), (647, 675, 759, 755), (835, 830, 489, 492), (704, 694, 699, 705), (835, 492, 491, 829), (815, 486, 488, 822), (359, 363, 487, 484), (355, 483, 485, 360), (803, 481, 486, 815), (357, 359, 484, 482), (355, 357, 482, 483), (372, 490, 491, 373), (544, 543, 509, 514), (520, 523, 510, 509), (518, 521, 500, 511), (570, 564, 519, 539), (567, 518, 519, 564), (519, 518, 511, 507), (480, 474, 527, 517), (523, 522, 508, 510), (547, 548, 524, 514), (500, 480, 517, 511), (509, 547, 514), (537, 507, 512, 538), (511, 517, 512, 507), (538, 512, 531, 540), (526, 513, 530, 529), (544, 514, 524, 546), (539, 519, 507, 537), (545, 520, 509, 543), (508, 513, 516, 510), (558, 549, 554, 553), (551, 557, 563, 560), (525, 546, 555, 552), (571, 568, 520, 545), (512, 527, 528, 531), (516, 513, 526), (578, 550, 559, 582), (517, 527, 512), (529, 530, 572, 533), (535, 532, 585, 588), (541, 535, 588, 592), (531, 528, 532, 573), (533, 534, 587, 586), (526, 577, 581), (540, 531, 573, 574), (534, 541, 592, 587), (530, 540, 574, 572), (526, 529, 580, 577), (522, 539, 537, 508), (513, 538, 540, 530), (508, 537, 538, 513), (569, 522, 523, 566), (578, 527, 474, 550), (521, 545, 543, 500), (515, 544, 546, 525), (569, 570, 539, 522), (515, 500, 543, 544), (565, 571, 545, 521), (558, 563, 559, 549), (510, 516, 547, 509), (516, 526, 548, 547), (566, 523, 520, 568), (562, 560, 553, 556), (559, 561, 554, 549), (561, 562, 556, 554), (560, 563, 558, 553), (546, 524, 551, 555), (524, 548, 557, 551), (474, 525, 552, 550), (556, 553, 554), (550, 552, 561, 559), (555, 551, 560, 562), (582, 559, 563, 581), (505, 566, 568, 503), (504, 542, 571, 565), (502, 536, 570, 569), (502, 569, 566, 505), (542, 503, 568, 571), (506, 567, 564, 501), (536, 501, 564, 570), (504, 565, 567, 506), (572, 574, 541, 534), (574, 573, 535, 541), (573, 532, 535), (533, 572, 534), (557, 548, 526, 577), (529, 533, 586, 580), (532, 528, 579, 585), (557, 577, 581, 563), (528, 527, 578, 579), (578, 582, 575, 579), (581, 577, 580, 576), (588, 585, 583, 590), (579, 575, 583, 585), (576, 580, 586, 584), (592, 591, 589, 587), (586, 587, 589, 584), (588, 590, 591, 592), (581, 576, 575, 582), (575, 576, 584, 583), (589, 590, 583, 584), (591, 590, 589), (504, 506, 598, 596), (501, 536, 599, 593), (506, 501, 593, 598), (536, 502, 594, 599), (503, 542, 600, 595), (542, 504, 596, 600), (505, 503, 595, 597), (502, 505, 597, 594), (402, 404, 605, 603), (404, 401, 602, 605), (400, 405, 606, 601), (403, 498, 608, 604), (479, 400, 601, 607), (401, 479, 607, 602), (498, 402, 603, 608), (405, 403, 604, 606), (609, 602, 607, 610), (610, 607, 601, 611), (611, 601, 606, 612), (612, 606, 604, 613), (613, 604, 608, 614), (614, 608, 603, 615), (615, 603, 605, 616), (616, 605, 602, 609), (597, 616, 609, 594), (595, 615, 616, 597), (600, 614, 615, 595), (596, 613, 614, 600), (598, 612, 613, 596), (593, 611, 612, 598), (599, 610, 611, 593), (594, 609, 610, 599), (669, 788, 783, 618), (619, 789, 787, 617), (663, 1084, 1091, 664), (669, 618, 622, 670), (650, 620, 676, 651), (619, 617, 621, 624), (670, 671, 1102, 1094), (790, 792, 657, 658), (620, 619, 624, 676), (794, 791, 680, 655), (683, 682, 638, 653), (624, 621, 677, 678), (625, 677, 621, 626), (623, 625, 626, 622), (621, 627, 629, 626), (626, 629, 628, 622), (710, 708, 631, 672), (709, 1187, 1108, 666), (706, 707, 632, 630), (667, 666, 1108, 1109), (672, 673, 1112, 1105), (630, 635, 634, 631), (708, 706, 630, 631), (632, 633, 635, 630), (635, 644, 643, 634), (667, 668, 646, 633), (640, 637, 689, 692), (692, 689, 654, 661), (684, 687, 639, 636), (685, 684, 636, 637), (682, 686, 640, 638), (686, 685, 637, 640), (636, 639, 691, 688), (689, 688, 659, 654), (638, 640, 692, 690), (650, 786, 785, 620), (673, 674, 1125, 1112), (1090, 1278, 784, 662), (633, 646, 644, 635), (620, 785, 789, 619), (618, 783, 786, 650), (687, 683, 653, 639), (622, 651, 652, 623), (618, 650, 651, 622), (793, 794, 655, 656), (792, 795, 681, 657), (795, 793, 656, 681), (791, 790, 658, 680), (676, 624, 678, 679), (651, 676, 679, 652), (693, 696, 641, 661), (648, 662, 784, 787), (1109, 645, 668, 667), (633, 632, 666, 667), (707, 709, 666, 632), (664, 665, 627, 621), (617, 663, 664, 621), (634, 643, 674, 673), (631, 634, 673, 672), (1188, 710, 672, 1105), (1091, 1099, 665, 664), (1088, 669, 670, 1094), (1088, 1281, 788, 669), (680, 658, 683, 687), (681, 656, 685, 686), (657, 681, 686, 682), (656, 655, 684, 685), (655, 680, 687, 684), (658, 657, 682, 683), (661, 641, 690, 692), (661, 654, 698, 693), (660, 642, 699, 694), (659, 688, 691, 660), (654, 659, 697, 698), (642, 641, 696, 699), (653, 638, 690, 695), (639, 653, 695, 691), (691, 695, 642, 660), (637, 636, 688, 689), (697, 659, 660, 694), (700, 693, 698, 703), (383, 700, 703, 418), (384, 704, 705, 419), (419, 705, 701, 416), (416, 701, 700, 383), (418, 703, 702, 417), (417, 702, 704, 384), (1102, 671, 710, 1188), (627, 665, 709, 707), (628, 629, 706, 708), (629, 627, 707, 706), (665, 1099, 1187, 709), (671, 628, 708, 710), (378, 717, 722, 382), (717, 718, 721, 722), (381, 716, 712, 380), (716, 715, 711, 712), (415, 714, 716, 381), (714, 713, 715, 716), (380, 712, 717, 378), (712, 711, 718, 717), (382, 722, 720, 379), (722, 721, 719, 720), (379, 720, 714, 415), (720, 719, 713, 714), (622, 628, 671, 670), (729, 728, 727, 723), (728, 1212, 1207, 727), (732, 729, 723, 644), (730, 731, 724, 726), (731, 732, 644, 724), (668, 645, 733, 726), (644, 646, 724), (646, 668, 726, 724), (1125, 674, 727, 1207), (733, 734, 730, 726), (477, 730, 734, 735), (496, 1220, 852), (1212, 728, 496, 1220), (645, 735, 734, 733), (850, 852, 737), (387, 477, 740, 736), (385, 386, 739, 738), (391, 737, 741, 495), (386, 387, 736, 739), (496, 385, 738, 741), (1223, 850, 393, 388), (388, 476, 740, 1223), (477, 735, 1228), (1109, 1228, 735, 645), (477, 1228, 1223, 740), (391, 495, 749, 746), (394, 478, 748, 742), (390, 392, 747, 745), (495, 390, 745, 749), (393, 391, 746, 744), (392, 389, 743, 747), (388, 393, 744, 742), (478, 395, 743, 748), (648, 649, 757, 756), (408, 407, 751, 752), (662, 648, 756, 758), (407, 475, 753, 751), (675, 1128, 1245, 759), (649, 647, 755, 757), (755, 759, 769, 765), (1239, 754, 764, 1251), (758, 756, 766, 768), (763, 768, 773, 799), (757, 755, 765, 767), (756, 757, 767, 766), (754, 750, 760, 764), (759, 1245, 1257, 769), (751, 753, 763, 761), (750, 752, 762, 760), (752, 751, 761, 762), (753, 758, 768, 763), (796, 797, 771, 772), (773, 781, 771), (766, 801, 778), (765, 769, 776, 779), (800, 796, 772, 770), (797, 799, 773, 771), (1297, 798, 774, 1263), (798, 800, 770, 774), (1263, 774, 775, 1270), (779, 776, 775, 782), (777, 779, 782, 780), (778, 801, 802, 781), (776, 1269, 1270, 775), (767, 765, 779, 777), (770, 772, 780, 782), (774, 770, 782, 775), (768, 766, 778), (773, 768, 778, 781), (769, 1257, 1269, 776), (787, 789, 648), (789, 785, 649, 648), (785, 786, 647, 649), (784, 1278, 1084, 663), (786, 783, 647), (787, 784, 663, 617), (783, 788, 675, 647), (788, 1281, 1128, 675), (623, 652, 790, 791), (678, 677, 793, 795), (679, 678, 795, 792), (677, 625, 794, 793), (625, 623, 791, 794), (652, 679, 792, 790), (764, 760, 800, 798), (1251, 764, 798, 1297), (761, 763, 799, 797), (760, 762, 796, 800), (762, 761, 797, 796), (772, 771, 802, 780), (802, 801, 777, 780), (801, 766, 767, 777), (802, 771, 781), (956, 957, 829, 820), (805, 807, 809), (805, 809, 812, 811), (949, 804, 806, 948), (948, 806, 810, 950), (805, 814, 807), (947, 952, 816, 808), (811, 812, 819, 818), (949, 951, 813, 804), (871, 874, 839, 840), (821, 824, 834, 833), (811, 828, 826, 805), (950, 810, 817, 953), (805, 826, 825, 814), (952, 954, 823, 816), (958, 957, 833, 834), (872, 837, 839, 874), (832, 840, 839, 825), (823, 831, 824, 827), (816, 823, 827, 818), (872, 941, 960, 837), (831, 834, 824), (958, 834, 831, 955), (956, 959, 840, 832), (825, 839, 837, 814), (1227, 961, 855, 1224), (964, 867, 861, 963), (1201, 1195, 885, 847), (841, 843, 888, 886), (881, 842, 887, 891), (1225, 857, 854, 1221), (1222, 1227, 962, 852), (1224, 855, 857, 1225), (1235, 942, 854, 1230), (1229, 859, 864, 1231), (1234, 863, 860, 1230), (1231, 864, 862, 1233), (864, 859, 865, 870), (860, 863, 869, 866), (862, 864, 870, 868), (863, 861, 867, 869), (1236, 963, 861, 1232), (945, 865, 859, 944), (959, 838, 873, 965), (982, 946, 940, 992), (954, 955, 831, 823), (1232, 861, 863, 1234), (953, 947, 808, 819), (1032, 1034, 985, 988), (827, 879, 876, 818), (818, 876, 875, 811), (833, 826, 828, 821), (824, 878, 879, 827), (811, 875, 880, 828), (821, 877, 878, 824), (875, 876, 879, 880), (828, 880, 877, 821), (825, 826, 833, 832), (1203, 1201, 847, 883), (1182, 1184, 1174, 1177), (877, 880, 879, 878), (808, 816, 818, 819), (962, 848, 1213, 1211), (1183, 1182, 1177, 1178), (965, 1242, 1237, 871), (1121, 1205, 1122), (851, 1215, 1216, 849), (941, 1241, 1247, 1142), (1193, 1200, 884, 846), (903, 889, 844), (967, 813, 951, 960), (1195, 1197, 882, 885), (842, 845, 890, 887), (905, 890, 845), (844, 881, 891, 903), (1197, 1193, 846, 882), (1200, 1203, 883, 884), (888, 893, 894, 886), (889, 892, 893, 888), (886, 894, 892, 889), (893, 896, 897, 894), (892, 895, 896, 893), (894, 897, 895, 892), (895, 897, 896), (906, 901, 890, 905), (906, 905, 886, 898), (903, 891, 902, 904), (891, 887, 899, 902), (904, 900, 889, 903), (886, 889, 900, 898), (843, 844, 889, 888), (901, 902, 936, 935), (899, 901, 935, 934), (934, 909, 907, 936), (902, 911, 912, 904), (904, 912, 913, 906), (906, 913, 910, 901), (902, 911, 910, 901), (900, 915, 914, 898), (898, 914, 917, 906), (906, 917, 916, 904), (904, 916, 915, 900), (917, 921, 920, 916), (915, 919, 918, 914), (914, 918, 921, 917), (916, 920, 919, 915), (918, 922, 925, 921), (920, 924, 923, 919), (921, 925, 924, 920), (919, 923, 922, 918), (924, 925, 922, 923), (912, 928, 929, 913), (911, 927, 928, 912), (911, 927, 926, 910), (913, 929, 926, 910), (927, 931, 930, 926), (929, 933, 930, 926), (928, 932, 933, 929), (927, 931, 932, 928), (902, 899, 934, 936), (936, 907, 908, 935), (935, 908, 909, 934), (932, 931, 930, 933), (907, 937, 938, 908), (908, 938, 939, 909), (909, 939, 937, 907), (937, 939, 938), (905, 845, 841, 886), (887, 890, 901, 899), (966, 946, 982), (849, 1216, 1213, 848), (1019, 1028, 1029, 1022), (866, 945, 944, 860), (1229, 853, 942, 1235), (1221, 854, 942, 1226), (1175, 1120, 1119, 1170), (943, 1214, 1215, 851), (871, 1237, 1240, 874), (873, 1239, 1242, 965), (967, 960, 941, 836), (817, 803, 947, 953), (822, 830, 955, 954), (840, 959, 965, 871), (814, 837, 960, 951), (1233, 862, 963, 1236), (941, 1142, 1090, 836), (868, 964, 963, 862), (1181, 1180, 1173, 1176), (850, 858, 856, 1222), (1154, 1210, 1205, 1121), (1185, 1181, 1176, 1179), (820, 838, 959, 956), (1126, 1243, 1248, 1155), (835, 958, 955, 830), (1184, 1185, 1179, 1174), (835, 829, 957, 958), (815, 822, 954, 952), (812, 950, 953, 819), (807, 814, 951, 949), (803, 815, 952, 947), (809, 948, 950, 812), (807, 949, 948, 809), (832, 833, 957, 956), (1011, 981, 976, 1010), (987, 976, 977, 990), (985, 978, 966, 988), (1037, 1006, 986, 1031), (1034, 1031, 986, 985), (986, 974, 978, 985), (946, 984, 994, 940), (990, 977, 975, 989), (1014, 981, 991, 1015), (966, 978, 984, 946), (976, 981, 1014), (1004, 1005, 979, 974), (978, 974, 979, 984), (1005, 1007, 998, 979), (993, 996, 997, 980), (1011, 1013, 991, 981), (1006, 1004, 974, 986), (1012, 1010, 976, 987), (975, 977, 983, 980), (1025, 1020, 1021, 1016), (1018, 1027, 1030, 1024), (992, 1019, 1022, 1013), (1038, 1012, 987, 1035), (979, 998, 995, 994), (983, 993, 980), (1045, 1049, 1026, 1017), (984, 979, 994), (996, 1000, 1039, 997), (1002, 1055, 1052, 999), (1008, 1059, 1055, 1002), (998, 1040, 999, 995), (1000, 1053, 1054, 1001), (993, 1048, 1044), (1007, 1041, 1040, 998), (1001, 1054, 1059, 1008), (997, 1039, 1041, 1007), (993, 1044, 1047, 996), (989, 975, 1004, 1006), (980, 997, 1007, 1005), (975, 980, 1005, 1004), (1036, 1033, 990, 989), (1045, 1017, 940, 994), (988, 966, 1010, 1012), (982, 992, 1013, 1011), (1036, 989, 1006, 1037), (982, 1011, 1010, 966), (1032, 988, 1012, 1038), (1025, 1016, 1026, 1030), (977, 976, 1014, 983), (983, 1014, 1015, 993), (1033, 1035, 987, 990), (1029, 1023, 1020, 1027), (1026, 1016, 1021, 1028), (1028, 1021, 1023, 1029), (1027, 1020, 1025, 1030), (1013, 1022, 1018, 991), (991, 1018, 1024, 1015), (940, 1017, 1019, 992), (1023, 1021, 1020), (1017, 1026, 1028, 1019), (1022, 1029, 1027, 1018), (1049, 1048, 1030, 1026), (972, 970, 1035, 1033), (971, 1032, 1038, 1009), (969, 1036, 1037, 1003), (969, 972, 1033, 1036), (1009, 1038, 1035, 970), (973, 968, 1031, 1034), (1003, 1037, 1031, 968), (971, 973, 1034, 1032), (1039, 1001, 1008, 1041), (1041, 1008, 1002, 1040), (1040, 1002, 999), (1000, 1001, 1039), (1024, 1044, 993, 1015), (996, 1047, 1053, 1000), (999, 1052, 1046, 995), (1024, 1030, 1048, 1044), (995, 1046, 1045, 994), (1045, 1046, 1042, 1049), (1048, 1043, 1047, 1044), (1055, 1057, 1050, 1052), (1046, 1052, 1050, 1042), (1043, 1051, 1053, 1047), (1059, 1054, 1056, 1058), (1053, 1051, 1056, 1054), (1055, 1059, 1058, 1057), (1048, 1049, 1042, 1043), (1042, 1050, 1051, 1043), (1056, 1051, 1050, 1057), (1058, 1056, 1057), (971, 1063, 1065, 973), (968, 1060, 1066, 1003), (973, 1065, 1060, 968), (1003, 1066, 1061, 969), (970, 1062, 1067, 1009), (1009, 1067, 1063, 971), (972, 1064, 1062, 970), (969, 1061, 1064, 972), (867, 1070, 1072, 869), (869, 1072, 1069, 866), (865, 1068, 1073, 870), (868, 1071, 1075, 964), (945, 1074, 1068, 865), (866, 1069, 1074, 945), (964, 1075, 1070, 867), (870, 1073, 1071, 868), (1076, 1077, 1074, 1069), (1077, 1078, 1068, 1074), (1078, 1079, 1073, 1068), (1079, 1080, 1071, 1073), (1080, 1081, 1075, 1071), (1081, 1082, 1070, 1075), (1082, 1083, 1072, 1070), (1083, 1076, 1069, 1072), (1064, 1061, 1076, 1083), (1062, 1064, 1083, 1082), (1067, 1062, 1082, 1081), (1063, 1067, 1081, 1080), (1065, 1063, 1080, 1079), (1060, 1065, 1079, 1078), (1066, 1060, 1078, 1077), (1061, 1066, 1077, 1076), (1149, 1086, 1277, 1284), (1087, 1085, 1283, 1285), (1143, 1144, 1091, 1084), (1149, 1150, 1093, 1086), (1130, 1131, 1156, 1089), (1087, 1096, 1092, 1085), (1150, 1094, 1102, 1151), (1286, 1138, 1137, 1288), (1089, 1156, 1096, 1087), (1290, 1135, 1160, 1287), (1163, 1133, 1116, 1162), (1096, 1158, 1157, 1092), (1097, 1098, 1092, 1157), (1095, 1093, 1098, 1097), (1092, 1098, 1103, 1100), (1098, 1093, 1101, 1103), (1192, 1152, 1106, 1190), (1191, 1146, 1108, 1187), (1186, 1104, 1107, 1189), (1147, 1109, 1108, 1146), (1152, 1105, 1112, 1153), (1104, 1106, 1111, 1113), (1190, 1106, 1104, 1186), (1107, 1104, 1113, 1110), (1113, 1111, 1121, 1122), (1147, 1110, 1124, 1148), (1118, 1172, 1169, 1115), (1172, 1141, 1134, 1169), (1164, 1114, 1117, 1167), (1165, 1115, 1114, 1164), (1162, 1116, 1118, 1166), (1166, 1118, 1115, 1165), (1114, 1168, 1171, 1117), (1169, 1134, 1139, 1168), (1116, 1170, 1172, 1118), (1130, 1089, 1280, 1282), (1153, 1112, 1125, 1154), (1090, 1142, 1279, 1278), (1110, 1113, 1122, 1124), (1089, 1087, 1285, 1280), (1086, 1130, 1282, 1277), (1167, 1117, 1133, 1163), (1093, 1095, 1132, 1131), (1086, 1093, 1131, 1130), (1289, 1136, 1135, 1290), (1288, 1137, 1161, 1291), (1291, 1161, 1136, 1289), (1287, 1160, 1138, 1286), (1156, 1159, 1158, 1096), (1131, 1132, 1159, 1156), (1173, 1141, 1119, 1176), (1127, 1283, 1279, 1142), (1109, 1147, 1148, 1123), (1110, 1147, 1146, 1107), (1189, 1107, 1146, 1191), (1144, 1092, 1100, 1145), (1085, 1092, 1144, 1143), (1111, 1153, 1154, 1121), (1106, 1152, 1153, 1111), (1188, 1105, 1152, 1192), (1091, 1144, 1145, 1099), (1088, 1094, 1150, 1149), (1088, 1149, 1284, 1281), (1160, 1167, 1163, 1138), (1161, 1166, 1165, 1136), (1137, 1162, 1166, 1161), (1136, 1165, 1164, 1135), (1135, 1164, 1167, 1160), (1138, 1163, 1162, 1137), (1141, 1172, 1170, 1119), (1141, 1173, 1178, 1134), (1140, 1174, 1179, 1120), (1139, 1140, 1171, 1168), (1134, 1178, 1177, 1139), (1120, 1179, 1176, 1119), (1133, 1175, 1170, 1116), (1117, 1171, 1175, 1133), (1171, 1140, 1120, 1175), (1115, 1169, 1168, 1114), (1177, 1174, 1140, 1139), (1180, 1183, 1178, 1173), (846, 884, 1183, 1180), (847, 885, 1185, 1184), (885, 882, 1181, 1185), (882, 846, 1180, 1181), (884, 883, 1182, 1183), (883, 847, 1184, 1182), (1102, 1188, 1192, 1151), (1100, 1189, 1191, 1145), (1101, 1190, 1186, 1103), (1103, 1186, 1189, 1100), (1145, 1191, 1187, 1099), (1151, 1192, 1190, 1101), (841, 845, 1204, 1199), (1199, 1204, 1203, 1200), (844, 843, 1194, 1198), (1198, 1194, 1193, 1197), (881, 844, 1198, 1196), (1196, 1198, 1197, 1195), (843, 841, 1199, 1194), (1194, 1199, 1200, 1193), (845, 842, 1202, 1204), (1204, 1202, 1201, 1203), (842, 881, 1196, 1202), (1202, 1196, 1195, 1201), (1093, 1150, 1151, 1101), (1213, 1205, 1210, 1211), (1211, 1210, 1207, 1212), (1216, 1122, 1205, 1213), (1214, 1209, 1206, 1215), (1215, 1206, 1122, 1216), (1148, 1209, 1217, 1123), (1122, 1206, 1124), (1124, 1206, 1209, 1148), (1125, 1207, 1210, 1154), (1217, 1209, 1214, 1218), (943, 1219, 1218, 1214), (962, 852, 1220), (1212, 1220, 962, 1211), (1123, 1217, 1218, 1219), (850, 1222, 852), (851, 1221, 1226, 943), (848, 1224, 1225, 849), (856, 961, 1227, 1222), (849, 1225, 1221, 851), (962, 1227, 1224, 848), (1223, 853, 858, 850), (853, 1223, 1226, 942), (943, 1228, 1219), (1109, 1123, 1219, 1228), (943, 1226, 1223, 1228), (856, 1233, 1236, 961), (859, 1229, 1235, 944), (855, 1232, 1234, 857), (961, 1236, 1232, 855), (858, 1231, 1233, 856), (857, 1234, 1230, 854), (853, 1229, 1231, 858), (944, 1235, 1230, 860), (1127, 1244, 1246, 1129), (874, 1240, 1238, 872), (1142, 1247, 1244, 1127), (872, 1238, 1241, 941), (1155, 1248, 1245, 1128), (1129, 1246, 1243, 1126), (1243, 1255, 1260, 1248), (1239, 1251, 1254, 1242), (1247, 1259, 1256, 1244), (1253, 1295, 1265, 1259), (1246, 1258, 1255, 1243), (1244, 1256, 1258, 1246), (1242, 1254, 1249, 1237), (1248, 1260, 1257, 1245), (1238, 1250, 1253, 1241), (1237, 1249, 1252, 1240), (1240, 1252, 1250, 1238), (1241, 1253, 1259, 1247), (1292, 1264, 1262, 1293), (1265, 1262, 1275), (1256, 1272, 1298), (1255, 1273, 1268, 1260), (1296, 1261, 1264, 1292), (1293, 1262, 1265, 1295), (1297, 1263, 1266, 1294), (1294, 1266, 1261, 1296), (1263, 1270, 1267, 1266), (1273, 1276, 1267, 1268), (1271, 1274, 1276, 1273), (1272, 1275, 1299, 1298), (1268, 1267, 1270, 1269), (1258, 1271, 1273, 1255), (1261, 1276, 1274, 1264), (1266, 1267, 1276, 1261), (1259, 1272, 1256), (1265, 1275, 1272, 1259), (1260, 1268, 1269, 1257), (1283, 1127, 1285), (1285, 1127, 1129, 1280), (1280, 1129, 1126, 1282), (1279, 1143, 1084, 1278), (1282, 1126, 1277), (1283, 1085, 1143, 1279), (1277, 1126, 1155, 1284), (1284, 1155, 1128, 1281), (1095, 1287, 1286, 1132), (1158, 1291, 1289, 1157), (1159, 1288, 1291, 1158), (1157, 1289, 1290, 1097), (1097, 1290, 1287, 1095), (1132, 1286, 1288, 1159), (1254, 1294, 1296, 1249), (1251, 1297, 1294, 1254), (1250, 1293, 1295, 1253), (1249, 1296, 1292, 1252), (1252, 1292, 1293, 1250), (1264, 1274, 1299, 1262), (1299, 1274, 1271, 1298), (1298, 1271, 1258, 1256), (1299, 1275, 1262)])
me_cube.materials.append(mat_material)
me_cube.use_remesh_preserve_volume = False
me_cube.use_remesh_preserve_attributes = False
me_cube.use_mirror_vertex_groups = False
me_cube.update()

# ---- objects
ob_male_cowboy_type1 = bpy.data.objects.new('Male_cowboy_type1', me_cube)

# ---- transforms, parenting, visibility, modifiers, constraints
ob_male_cowboy_type1.location = (0.0, 0.0, 0.0)
ob_male_cowboy_type1.rotation_euler = (1.571, -0.0, 0.0)
ob_male_cowboy_type1.lock_rotations_4d = False
ob_male_cowboy_type1.empty_display_type = 'ARROWS'
ob_male_cowboy_type1.lineart.crease_threshold = 0.0

# ---- collection membership
col_collection_1.objects.link(ob_male_cowboy_type1)

# ---- scene / render settings (as saved in the file)
scene.frame_start = 1; scene.frame_end = 250; scene.frame_set(1)
scene.render.engine = 'BLENDER_EEVEE_NEXT'
scene.render.resolution_percentage = 50
scene.render.dither_intensity = 0.0
scene.cycles.use_denoising = False
scene.cycles.samples = 128
scene.cycles.sampling_pattern = 'TABULATED_SOBOL'
scene.cycles.use_adaptive_sampling = False
scene.cycles.use_light_tree = False
scene.cycles.blur_glossy = 0.0
scene.cycles.sample_clamp_indirect = 0.0
scene.view_settings.view_transform = 'Standard'
bpy.context.view_layer.update()

# ---- added for rendering (the .blend has no active camera and no usable light): camera, sun
cam_auto = bpy.data.cameras.new('AutoCamera')
cam_auto.lens = 50.0
cam_auto.sensor_width = 36.0
cam_auto.clip_end = 1000.0
ob_auto_camera = bpy.data.objects.new('AutoCamera', cam_auto)
scene.collection.objects.link(ob_auto_camera)
ob_auto_camera.location = (1.53091, -1.81439, 1.2615)
ob_auto_camera.rotation_euler = (1.09748, -7.21219e-08, 0.694738)
scene.camera = ob_auto_camera
light_auto_sun = bpy.data.lights.new('AutoSun', 'SUN')
light_auto_sun.energy = 3.0
light_auto_sun.angle = 0.0523599
ob_auto_sun = bpy.data.objects.new('AutoSun', light_auto_sun)
scene.collection.objects.link(ob_auto_sun)
ob_auto_sun.rotation_euler = (0.872665, 0.174533, 0.523599)
bpy.context.view_layer.update()
